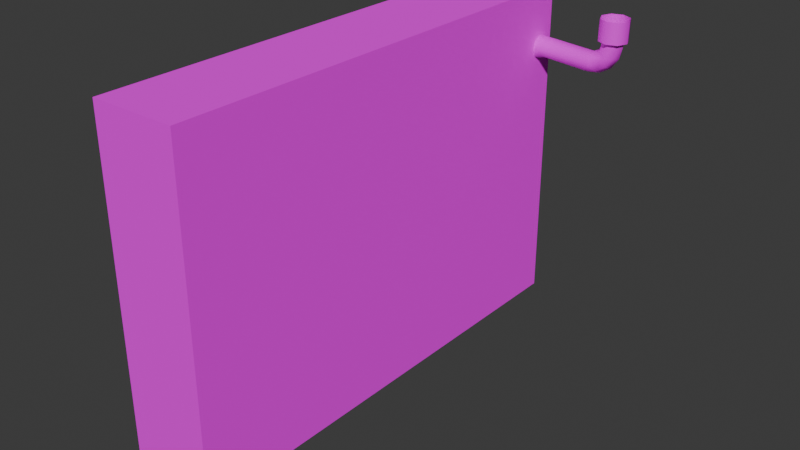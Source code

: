 # Source: 015_pipes_left_1.blend  (saved by Blender 5.1.29; exported with 4.5.12 LTS)
import bpy
from mathutils import Matrix  # noqa: F401  (used for matrix-valued properties, if any)

bpy.ops.wm.read_factory_settings(use_empty=True)
scene = bpy.context.scene
scene.name = 'Scene'

# ---- collections
col_u_015_pipes_left_1 = bpy.data.collections.new('u_015_pipes_left_1'); scene.collection.children.link(col_u_015_pipes_left_1)

# ---- images (referenced by path relative to the original .blend; pixels are not part of the script)
import os
ASSET_DIR = os.environ.get("B2B_ASSET_DIR", "")  # directory of the original .blend (textures are referenced by path, not embedded)
HERE = os.path.dirname(os.path.abspath(__file__))  # packed textures are extracted next to this script under _unpacked/

def load_image(name, relpath, width, height, colorspace="sRGB"):
    """Load a texture the original file referenced (path relative to the .blend, or extracted next to this script)."""
    p = next((c for c in (os.path.join(HERE, relpath), os.path.join(ASSET_DIR, relpath)) if relpath and os.path.exists(c)), "")
    if p:
        img = bpy.data.images.load(p, check_existing=True)
        img.name = name
    else:  # same state as the original file: an image datablock whose file is absent (Cycles renders it pink)
        img = bpy.data.images.new(name, width, height)
        img.source = "FILE"
        img.filepath = "//" + (relpath or name)
    img.colorspace_settings.name = colorspace
    return img
img_invisible_png = load_image('invisible.png', 'invisible.png', 1024, 1024, 'sRGB')
img_steel_png = load_image('steel.png', 'steel.png', 1024, 1024, 'sRGB')
img_wood_png = load_image('wood.png', 'wood.png', 1024, 1024, 'sRGB')
img_bone_png = load_image('bone.png', 'bone.png', 1024, 1024, 'sRGB')

# ---- materials (node trees are filled in below, after node groups)
mat_invisible = bpy.data.materials.new('invisible')
mat_steel = bpy.data.materials.new('steel')
mat_wood = bpy.data.materials.new('wood')
mat_bone = bpy.data.materials.new('bone')

# ---- node groups
ng_cb_material = bpy.data.node_groups.new('cb_material', 'ShaderNodeTree')
_s = ng_cb_material.interface.new_socket(name='Shader', in_out='OUTPUT', socket_type='NodeSocketShader')
ng_cb_material.interface.new_panel('Texture')
_s = ng_cb_material.interface.new_socket(name='Is Fullbright', in_out='INPUT', socket_type='NodeSocketBool')
_s.description = 'Blender preview only. Enable or disable the lightmap in the scene.'
_s = ng_cb_material.interface.new_socket(name='Use Overlay', in_out='INPUT', socket_type='NodeSocketBool')
_s.description = 'Enable or disable the diffuse overlay. Enable for B3D workflows.'
_s = ng_cb_material.interface.new_socket(name='Use Shine', in_out='INPUT', socket_type='NodeSocketBool')
_s.description = 'Enable or disable specular. Enable for B3D workflows.'
_s = ng_cb_material.interface.new_socket(name='Use Specular Mask', in_out='INPUT', socket_type='NodeSocketBool')
_s.description = 'Blender preview only. Enable or disable the specular mask.'
_s = ng_cb_material.interface.new_socket(name='Use Normal', in_out='INPUT', socket_type='NodeSocketBool')
_s.default_value = True
_s.description = 'Blender preview only. Enable or disable normal maps.'
_s = ng_cb_material.interface.new_socket(name='Diffuse Overlay', in_out='INPUT', socket_type='NodeSocketColor')
_s.description = 'Set a color to multiply with the diffuse.'
_s = ng_cb_material.interface.new_socket(name='Light Map', in_out='INPUT', socket_type='NodeSocketColor')
_s.default_value = (1.0, 1.0, 1.0, 1.0)
_s.description = 'Set a lightmap to multiply with the diffuse. Sets the material as lightmap type in Rmesh or B3D exports'
_s = ng_cb_material.interface.new_socket(name='Diffuse Map', in_out='INPUT', socket_type='NodeSocketColor')
_s.default_value = (1.0, 1.0, 1.0, 1.0)
_s.description = 'Set the base image for the surface. If no alpha is set then this marks the material as opaque type in B3D or Rmesh exports'
_s = ng_cb_material.interface.new_socket(name='Diffuse Map Alpha', in_out='INPUT', socket_type='NodeSocketFloat')
_s.default_value = 1.0
_s.min_value = 0.0
_s.max_value = 1.0
_s.description = 'Set the alpha channel for the base surface. Marks the material as transparent type instead of opaque in B3D or Rmesh exports'
_s = ng_cb_material.interface.new_socket(name='Specular Map', in_out='INPUT', socket_type='NodeSocketColor')
_s.description = 'Blender preview only. Color of specular texture and shine value are multiplied to produce the final output'
_s = ng_cb_material.interface.new_socket(name='Normal Map', in_out='INPUT', socket_type='NodeSocketColor')
_s.default_value = (0.5, 0.5, 1.0, 1.0)
_s.description = 'Blender preview only. Rmesh files when loaded by the game will attempt to find a relevant normal by taking the name of the diffuse and adding "bump" at the end'
_s = ng_cb_material.interface.new_socket(name='Normal Strength', in_out='INPUT', socket_type='NodeSocketFloat')
_s.default_value = 1.0
_s.description = 'Blender preview only. Rmesh files when loaded by the game will attempt to find a relevant normal by taking the name of the diffuse and adding "bump" at the end'
_s = ng_cb_material.interface.new_socket(name='Emission Map', in_out='INPUT', socket_type='NodeSocketColor')
_s.description = 'Blender preview only. '
_s = ng_cb_material.interface.new_socket(name='Emission Strength', in_out='INPUT', socket_type='NodeSocketFloat')
_s.description = 'Blender preview only. '
_s = ng_cb_material.interface.new_socket(name='Shine', in_out='INPUT', socket_type='NodeSocketFloat')
_s.min_value = 0.0
_s.max_value = 1.0
_s.description = 'B3D workflow only. Controls object specular. Color of specular mask and shine value are multiplied to produce the final output'
_s = ng_cb_material.interface.new_socket(name='Blend Type', in_out='INPUT', socket_type='NodeSocketInt')
_s.default_value = 1
_s.min_value = 0
_s.max_value = 2
_s.description = 'B3D workflow only. alpha = 0, multiply = 1, add = 2'
_s = ng_cb_material.interface.new_socket(name='Full Bright', in_out='INPUT', socket_type='NodeSocketBool')
_s.description = 'B3D workflow only'
_s = ng_cb_material.interface.new_socket(name='Use Vertex Colors Instead Of Brush Color', in_out='INPUT', socket_type='NodeSocketBool')
_s.description = 'B3D workflow only'
_s = ng_cb_material.interface.new_socket(name='Flat Shaded', in_out='INPUT', socket_type='NodeSocketBool')
_s.description = 'B3D workflow only'
_s = ng_cb_material.interface.new_socket(name='Disable Fog', in_out='INPUT', socket_type='NodeSocketBool')
_s.description = 'B3D workflow only'
_s = ng_cb_material.interface.new_socket(name='Disable Backface Culling', in_out='INPUT', socket_type='NodeSocketBool')
_s.description = 'B3D workflow only'
_s = ng_cb_material.interface.new_socket(name='Use Vertex Color Alpha As Transparency', in_out='INPUT', socket_type='NodeSocketBool')
_s.description = 'B3D workflow only. Enabling this means transparency comes from the alpha color attribute.'
_N = ng_cb_material.nodes; _L = ng_cb_material.links
n0 = _N.new('NodeGroupOutput'); n0.name = 'Group Output'; n0.location = (4900, -200)
n1 = _N.new('NodeGroupInput'); n1.name = 'Group Input'; n1.location = (-4000, -700)
n1.width = 216
n2 = _N.new('NodeGroupOutput'); n2.name = 'Group Output.001'; n2.location = (-2320, -680)
n3 = _N.new('ShaderNodeBsdfPrincipled'); n3.name = 'Principled BSDF'; n3.location = (-2900, -672)
n3.inputs[28].default_value = 1.0
n4 = _N.new('ShaderNodeNormalMap'); n4.name = 'Normal Map'; n4.location = (-3080, -920)
n5 = _N.new('ShaderNodeMix'); n5.name = 'Mix.001'; n5.location = (-3640, -680)
n5.data_type = 'RGBA'
n5.blend_type = 'MULTIPLY'
n6 = _N.new('ShaderNodeMix'); n6.name = 'Mix.002'; n6.location = (-3320, -680)
n6.data_type = 'RGBA'
n6.blend_type = 'MULTIPLY'
n6.inputs[0].default_value = 1.0
n7 = _N.new('ShaderNodeLightPath'); n7.name = 'Light Path'; n7.location = (-2800, -300)
n8 = _N.new('ShaderNodeMixShader'); n8.name = 'Mix Shader.001'; n8.location = (-2480, -680)
n9 = _N.new('ShaderNodeMix'); n9.name = 'Mix.003'; n9.location = (-3140, -680)
n9.data_type = 'RGBA'
n10 = _N.new('ShaderNodeMix'); n10.name = 'Mix.004'; n10.location = (-3480, -680)
n10.data_type = 'RGBA'
n11 = _N.new('ShaderNodeMath'); n11.name = 'Math'; n11.location = (-3440, -1140)
n11.operation = 'MULTIPLY'
n12 = _N.new('ShaderNodeMix'); n12.name = 'Mix'; n12.location = (-3640, -1280)
n13 = _N.new('ShaderNodeMix'); n13.name = 'Mix.005'; n13.location = (-3660, -1040)
n13.inputs[2].default_value = 1.0
n14 = _N.new('ShaderNodeBsdfPrincipled'); n14.name = 'Principled BSDF.001'; n14.location = (-2900, -1240)
n15 = _N.new('ShaderNodeMix'); n15.name = 'Mix.006'; n15.location = (-3260, -920)
n15.data_type = 'RGBA'
n15.blend_type = 'COLOR'
n15.inputs[6].default_value = (0.5029, 0.5029, 1.0, 1.0)
_L.new(n4.outputs[0], n3.inputs[5])
_L.new(n1.outputs[11], n4.inputs[0])
_L.new(n1.outputs[6], n6.inputs[7])
_L.new(n1.outputs[8], n3.inputs[4])
_L.new(n8.outputs[0], n2.inputs[0])
_L.new(n7.outputs[0], n8.inputs[0])
_L.new(n10.outputs[2], n6.inputs[6])
_L.new(n10.outputs[2], n9.inputs[7])
_L.new(n1.outputs[1], n10.inputs[0])
_L.new(n1.outputs[7], n5.inputs[6])
_L.new(n1.outputs[5], n5.inputs[7])
_L.new(n1.outputs[1], n5.inputs[0])
_L.new(n1.outputs[0], n9.inputs[0])
_L.new(n1.outputs[3], n13.inputs[0])
_L.new(n1.outputs[2], n12.inputs[0])
_L.new(n12.outputs[0], n11.inputs[1])
_L.new(n13.outputs[0], n11.inputs[0])
_L.new(n11.outputs[0], n3.inputs[13])
_L.new(n1.outputs[14], n12.inputs[3])
_L.new(n1.outputs[9], n13.inputs[3])
_L.new(n1.outputs[12], n3.inputs[27])
_L.new(n9.outputs[2], n14.inputs[0])
_L.new(n4.outputs[0], n14.inputs[5])
_L.new(n11.outputs[0], n14.inputs[13])
_L.new(n1.outputs[12], n14.inputs[27])
_L.new(n1.outputs[13], n14.inputs[28])
_L.new(n3.outputs[0], n8.inputs[2])
_L.new(n14.outputs[0], n8.inputs[1])
_L.new(n1.outputs[8], n14.inputs[4])
_L.new(n1.outputs[7], n10.inputs[6])
_L.new(n5.outputs[2], n10.inputs[7])
_L.new(n6.outputs[2], n9.inputs[6])
_L.new(n1.outputs[4], n15.inputs[0])
_L.new(n1.outputs[10], n15.inputs[7])
_L.new(n15.outputs[2], n4.inputs[1])
_L.new(n9.outputs[2], n3.inputs[0])
n2.is_active_output = True

# ---- material node trees
mat_invisible.use_nodes = True; mat_invisible.node_tree.nodes.clear()
_N = mat_invisible.node_tree.nodes; _L = mat_invisible.node_tree.links
n0 = _N.new('ShaderNodeOutputMaterial'); n0.name = 'Material Output'; n0.location = (200, 100)
n1 = _N.new('ShaderNodeGroup'); n1.name = 'Group'; n1.location = (-112, 208)
n1.node_tree = ng_cb_material
n1.inputs[0].default_value = False
n1.inputs[1].default_value = True
n1.inputs[2].default_value = True
n1.inputs[3].default_value = False
n1.inputs[4].default_value = False
n1.inputs[5].default_value = (1.0, 1.0, 1.0, 1.0)
n1.inputs[6].default_value = (1.0, 1.0, 1.0, 1.0)
n1.inputs[9].default_value = (0.0, 0.0, 0.0, 1.0)
n1.inputs[10].default_value = (0.5, 0.5, 1.0, 1.0)
n1.inputs[11].default_value = 1.0
n1.inputs[12].default_value = (0.0, 0.0, 0.0, 1.0)
n1.inputs[13].default_value = 0.0
n1.inputs[14].default_value = 0.0
n1.inputs[15].default_value = 1
n1.inputs[16].default_value = False
n1.inputs[17].default_value = False
n1.inputs[18].default_value = False
n1.inputs[19].default_value = False
n1.inputs[20].default_value = False
n1.inputs[21].default_value = False
n2 = _N.new('ShaderNodeTexImage'); n2.name = 'Image Texture'; n2.location = (-482, -1)
n2.image = img_invisible_png
_L.new(n1.outputs[0], n0.inputs[0])
_L.new(n2.outputs[0], n1.inputs[7])
_L.new(n2.outputs[1], n1.inputs[8])
n0.is_active_output = True
mat_steel.use_nodes = True; mat_steel.node_tree.nodes.clear()
_N = mat_steel.node_tree.nodes; _L = mat_steel.node_tree.links
n0 = _N.new('ShaderNodeBsdfPrincipled'); n0.name = 'Principled BSDF'; n0.location = (-200, 100)
n1 = _N.new('ShaderNodeOutputMaterial'); n1.name = 'Material Output'; n1.location = (200, 100)
n2 = _N.new('ShaderNodeTexImage'); n2.name = 'Image Texture'; n2.location = (-578, -31)
n2.image = img_steel_png
_L.new(n0.outputs[0], n1.inputs[0])
_L.new(n2.outputs[0], n0.inputs[0])
n1.is_active_output = True
mat_wood.use_nodes = True; mat_wood.node_tree.nodes.clear()
_N = mat_wood.node_tree.nodes; _L = mat_wood.node_tree.links
n0 = _N.new('ShaderNodeBsdfPrincipled'); n0.name = 'Principled BSDF'; n0.location = (-200, 100)
n1 = _N.new('ShaderNodeOutputMaterial'); n1.name = 'Material Output'; n1.location = (200, 100)
n2 = _N.new('ShaderNodeTexImage'); n2.name = 'Image Texture'; n2.location = (-504, 42)
n2.image = img_wood_png
_L.new(n0.outputs[0], n1.inputs[0])
_L.new(n2.outputs[0], n0.inputs[0])
n1.is_active_output = True
mat_bone.use_nodes = True; mat_bone.node_tree.nodes.clear()
_N = mat_bone.node_tree.nodes; _L = mat_bone.node_tree.links
n0 = _N.new('ShaderNodeBsdfPrincipled'); n0.name = 'Principled BSDF'; n0.location = (-200, 100)
n1 = _N.new('ShaderNodeOutputMaterial'); n1.name = 'Material Output'; n1.location = (200, 100)
n2 = _N.new('ShaderNodeTexImage'); n2.name = 'Image Texture'; n2.location = (-538, 42)
n2.image = img_bone_png
_L.new(n0.outputs[0], n1.inputs[0])
_L.new(n2.outputs[0], n0.inputs[0])
n1.is_active_output = True

# ---- world
world_world = bpy.data.worlds.new('World'); scene.world = world_world
world_world.use_nodes = True; world_world.node_tree.nodes.clear()
_N = world_world.node_tree.nodes; _L = world_world.node_tree.links
n0 = _N.new('ShaderNodeOutputWorld'); n0.name = 'World Output'; n0.location = (200, 100)
n1 = _N.new('ShaderNodeBackground'); n1.name = 'Background'; n1.location = (-200, 100)
n1.inputs[0].default_value = (0.05088, 0.05088, 0.05088, 1.0)
_L.new(n1.outputs[0], n0.inputs[0])
n0.is_active_output = True
world_world.color = (0.05088, 0.05088, 0.05088)
world_world.sun_shadow_jitter_overblur = 0.0

# ---- meshes
me_cube_001 = bpy.data.meshes.new('Cube.001')
me_cube_001.from_pydata([(-1.063, -2.841, 0.02146), (-1.063, -2.841, 2.343), (-1.063, 0.4541, 0.02146), (-1.063, 0.4541, 2.343), (-0.4645, -2.841, 0.02146), (-0.4645, -2.841, 2.343), (-0.4645, 0.4541, 0.02146), (-0.4645, 0.4541, 2.343), (0.09492, 0.4044, 2.092), (0.04171, 0.3826, 2.093), (0.01918, 0.3293, 2.094), (0.04171, 0.2762, 2.093), (0.09478, 0.2546, 2.092), (0.1476, 0.276, 2.091), (0.1683, 0.3295, 2.091), (0.1477, 0.3829, 2.091), (0.09334, 0.4322, 2.093), (0.02072, 0.4021, 2.094), (-0.009354, 0.3295, 2.095), (0.02072, 0.2568, 2.094), (0.09334, 0.2267, 2.093), (0.166, 0.2568, 2.091), (0.196, 0.3295, 2.091), (0.166, 0.4021, 2.091), (0.09636, 0.4322, 2.243), (0.02374, 0.4021, 2.244), (-0.006337, 0.3295, 2.245), (0.02374, 0.2568, 2.244), (0.09636, 0.2267, 2.243), (0.169, 0.2568, 2.241), (0.1991, 0.3295, 2.24), (0.169, 0.4021, 2.241), (-0.8049, 0.4045, 0.3627), (-0.7519, 0.3825, 0.3651), (-0.73, 0.3295, 0.3661), (-0.7519, 0.2764, 0.3651), (-0.8049, 0.2545, 0.3627), (-0.8579, 0.2764, 0.3603), (-0.8798, 0.3295, 0.3593), (-0.8579, 0.3825, 0.3603), (-0.8049, 0.4322, 0.3627), (-0.7323, 0.4021, 0.366), (-0.7023, 0.3295, 0.3673), (-0.7323, 0.2568, 0.366), (-0.8049, 0.2267, 0.3627), (-0.8774, 0.2568, 0.3594), (-0.9075, 0.3295, 0.3581), (-0.8774, 0.4021, 0.3594), (-0.7981, 0.4322, 0.2129), (-0.7255, 0.4021, 0.2161), (-0.6955, 0.3295, 0.2175), (-0.7255, 0.2568, 0.2161), (-0.7981, 0.2267, 0.2129), (-0.8707, 0.2568, 0.2096), (-0.9007, 0.3295, 0.2082), (-0.8707, 0.4021, 0.2096), (0.1673, 0.3295, 2.06), (0.06584, 0.4049, 1.982), (0.1276, 0.3825, 1.988), (0.1476, 0.3295, 1.979), (0.1276, 0.2764, 1.988), (0.06514, 0.2543, 1.98), (0.03112, 0.2764, 2.032), (0.01114, 0.3295, 2.041), (0.03112, 0.3825, 2.032), (0.07902, 0.3825, 1.922), (0.09374, 0.3295, 1.905), (0.07902, 0.2764, 1.922), (0.007912, 0.2764, 2.0), (-0.006815, 0.3295, 2.017), (0.007912, 0.3825, 2.0), (-0.02383, 0.4046, 1.925), (0.008075, 0.3825, 1.88), (0.01513, 0.3295, 1.859), (0.008075, 0.2764, 1.88), (-0.02605, 0.2543, 1.925), (-0.03537, 0.2769, 1.978), (-0.04078, 0.3294, 1.998), (-0.03577, 0.3821, 1.978), (-0.06816, 0.3825, 1.87), (-0.0677, 0.3295, 1.848), (-0.06816, 0.2764, 1.87), (-0.4236, 0.4045, 1.95), (-0.4168, 0.3824, 1.897), (-0.4139, 0.3295, 1.875), (-0.4167, 0.2765, 1.897), (-0.4235, 0.2544, 1.95), (-0.4304, 0.2766, 2.003), (-0.4332, 0.3295, 2.025), (-0.4304, 0.3823, 2.003), (-0.5082, 0.4044, 1.922), (-0.4859, 0.3825, 1.873), (-0.4766, 0.3295, 1.853), (-0.4859, 0.2764, 1.873), (-0.5082, 0.2545, 1.922), (-0.5305, 0.2764, 1.97), (-0.5398, 0.3295, 1.99), (-0.5305, 0.3825, 1.97), (-0.5875, 0.4045, 1.873), (-0.5503, 0.3825, 1.834), (-0.5347, 0.3295, 1.819), (-0.5501, 0.2765, 1.834), (-0.5875, 0.2544, 1.873), (-0.6224, 0.2764, 1.914), (-0.6219, 0.3295, 1.941), (-0.6224, 0.3825, 1.914), (-0.6565, 0.3295, 1.907), (-0.744, 0.3825, 1.571), (-0.7251, 0.3294, 1.56), (-0.744, 0.2764, 1.571), (-0.8368, 0.2765, 1.624), (-0.8554, 0.3295, 1.636), (-0.8368, 0.3825, 1.624), (-0.8035, 0.4044, 1.576), (-0.8035, 0.2545, 1.576), (-0.7768, 0.3825, 1.489), (-0.7559, 0.3295, 1.482), (-0.7768, 0.2764, 1.489), (-0.8777, 0.2764, 1.522), (-0.8986, 0.3295, 1.529), (-0.8777, 0.3825, 1.522), (-0.8513, 0.4045, 1.412), (-0.7982, 0.3825, 1.406), (-0.7764, 0.3295, 1.404), (-0.7982, 0.2765, 1.406), (-0.8513, 0.2544, 1.412), (-0.9043, 0.2765, 1.418), (-0.926, 0.3295, 1.42), (-0.9043, 0.3824, 1.418), (-0.8647, -1.069, 1.358), (-0.8459, -1.069, 1.39), (-0.8084, -1.069, 1.39), (-0.7897, -1.069, 1.358), (-0.8084, -1.069, 1.325), (-0.8459, -1.069, 1.325), (-0.8777, -1.069, 1.358), (-0.8524, -1.069, 1.402), (-0.8019, -1.069, 1.402), (-0.7767, -1.069, 1.358), (-0.8019, -1.069, 1.314), (-0.8524, -1.069, 1.314), (-0.8777, -1.041, 1.358), (-0.8524, -1.041, 1.402), (-0.8019, -1.041, 1.402), (-0.7767, -1.041, 1.358), (-0.8019, -1.041, 1.314), (-0.8524, -1.041, 1.314), (-0.8692, -1.031, 1.358), (-0.8482, -1.031, 1.394), (-0.8062, -1.031, 1.394), (-0.7851, -1.031, 1.358), (-0.8062, -1.031, 1.321), (-0.8482, -1.031, 1.321), (-0.8692, -0.9944, 1.358), (-0.8482, -0.9944, 1.394), (-0.8062, -0.9944, 1.394), (-0.7851, -0.9944, 1.358), (-0.8062, -0.9944, 1.321), (-0.8482, -0.9944, 1.321), (-0.8777, -0.9846, 1.358), (-0.8524, -0.9846, 1.402), (-0.8019, -0.9846, 1.402), (-0.7767, -0.9846, 1.358), (-0.8019, -0.9846, 1.314), (-0.8524, -0.9846, 1.314), (-0.8777, -0.9245, 1.358), (-0.8524, -0.9245, 1.402), (-0.8019, -0.9245, 1.402), (-0.7767, -0.9245, 1.358), (-0.8019, -0.9245, 1.314), (-0.8524, -0.9245, 1.314), (-0.9301, -1.976, 1.024), (-0.9301, -1.943, 1.005), (-0.9301, -1.944, 0.9671), (-0.9301, -1.977, 0.9489), (-0.9301, -2.009, 0.9683), (-0.9301, -2.008, 1.006), (-0.9301, -1.975, 1.037), (-0.9301, -1.932, 1.011), (-0.9301, -1.933, 0.9603), (-0.9301, -1.977, 0.936), (-0.9301, -2.02, 0.962), (-0.9301, -2.02, 1.013), (-0.9582, -1.975, 1.037), (-0.9582, -1.932, 1.011), (-0.9582, -1.933, 0.9603), (-0.9582, -1.977, 0.936), (-0.9582, -2.02, 0.962), (-0.9582, -2.02, 1.013), (-0.968, -1.975, 1.028), (-0.968, -1.939, 1.007), (-0.968, -1.94, 0.9647), (-0.968, -1.977, 0.9444), (-0.968, -2.013, 0.9661), (-0.968, -2.012, 1.008), (-1.005, -1.975, 1.028), (-1.005, -1.939, 1.007), (-1.005, -1.94, 0.9647), (-1.005, -1.977, 0.9444), (-1.005, -2.013, 0.9661), (-1.005, -2.012, 1.008), (-1.014, -1.975, 1.037), (-1.014, -1.932, 1.011), (-1.014, -1.933, 0.9603), (-1.014, -1.977, 0.936), (-1.014, -2.02, 0.962), (-1.014, -2.02, 1.013), (-1.062, -1.975, 1.037), (-1.062, -1.932, 1.011), (-1.062, -1.933, 0.9603), (-1.062, -1.977, 0.936), (-1.062, -2.02, 0.962), (-1.062, -2.02, 1.013), (-0.8647, -1.901, 1.358), (-0.8459, -1.895, 1.326), (-0.8084, -1.895, 1.326), (-0.7897, -1.901, 1.358), (-0.8084, -1.908, 1.39), (-0.8459, -1.908, 1.39), (-0.8647, -1.954, 1.336), (-0.8459, -1.931, 1.313), (-0.8084, -1.931, 1.313), (-0.7897, -1.954, 1.336), (-0.8084, -1.977, 1.359), (-0.8459, -1.977, 1.359), (-0.8647, -1.976, 1.283), (-0.8459, -1.944, 1.277), (-0.8084, -1.944, 1.277), (-0.7897, -1.976, 1.283), (-0.8084, -2.008, 1.289), (-0.8459, -2.008, 1.289), (-0.864, -1.976, 1.069), (-0.8449, -1.943, 1.065), (-0.8082, -1.944, 1.058), (-0.7904, -1.977, 1.054), (-0.8094, -2.009, 1.058), (-0.8462, -2.008, 1.065), (-0.8757, -1.976, 1.035), (-0.862, -1.943, 1.021), (-0.8354, -1.944, 0.9947), (-0.8226, -1.977, 0.9819), (-0.8363, -2.009, 0.9956), (-0.8628, -2.008, 1.022), (-0.9095, -1.976, 1.023), (-0.9057, -1.943, 1.004), (-0.8984, -1.944, 0.9674), (-0.8949, -1.977, 0.9497), (-0.8986, -2.009, 0.9687), (-0.906, -2.008, 1.005), (-0.7, -2.802, 1.762), (-0.6689, -2.78, 1.805), (-0.6561, -2.727, 1.823), (-0.6689, -2.674, 1.805), (-0.7, -2.652, 1.762), (-0.7311, -2.674, 1.719), (-0.744, -2.727, 1.701), (-0.7311, -2.78, 1.719), (-0.7, -2.829, 1.762), (-0.6575, -2.799, 1.821), (-0.6398, -2.727, 1.845), (-0.6575, -2.654, 1.821), (-0.7, -2.624, 1.762), (-0.7426, -2.654, 1.703), (-0.7603, -2.727, 1.679), (-0.7426, -2.799, 1.703), (-0.8419, -2.829, 1.867), (-0.7993, -2.799, 1.926), (-0.7817, -2.727, 1.95), (-0.7993, -2.654, 1.926), (-0.8419, -2.624, 1.867), (-0.8845, -2.654, 1.808), (-0.9022, -2.727, 1.784), (-0.8845, -2.799, 1.808), (-0.8084, -0.8952, 0.5423), (-0.8382, -0.9442, 0.5405), (-0.8939, -0.9578, 0.5373), (-0.9428, -0.9279, 0.5344), (-0.9564, -0.8721, 0.5336), (-0.9266, -0.8231, 0.5353), (-0.8709, -0.8095, 0.5386), (-0.8219, -0.8394, 0.5415), (-0.7811, -0.8994, 0.5439), (-0.8219, -0.9666, 0.5415), (-0.8981, -0.9852, 0.537), (-0.9652, -0.9443, 0.533), (-0.9837, -0.8679, 0.5319), (-0.9429, -0.8007, 0.5344), (-0.8666, -0.7822, 0.5389), (-0.7996, -0.823, 0.5428), (-0.7722, -0.8994, 0.3058), (-0.813, -0.9666, 0.3034), (-0.8893, -0.9852, 0.2989), (-0.9563, -0.9443, 0.295), (-0.9748, -0.8679, 0.2939), (-0.934, -0.8007, 0.2963), (-0.8578, -0.7822, 0.3008), (-0.7907, -0.823, 0.3048), (-0.6553, -2.8, 1.73), (-0.6902, -2.779, 1.689), (-0.7118, -2.727, 1.678), (-0.7076, -2.675, 1.702), (-0.68, -2.653, 1.747), (-0.6451, -2.675, 1.788), (-0.6234, -2.727, 1.799), (-0.6277, -2.779, 1.775), (-0.5354, -2.731, 1.641), (-0.58, -2.716, 1.608), (-0.6242, -2.68, 1.613), (-0.6423, -2.643, 1.654), (-0.6236, -2.628, 1.706), (-0.579, -2.643, 1.739), (-0.5347, -2.679, 1.734), (-0.5167, -2.715, 1.693), (-0.4885, -2.577, 1.604), (-0.5378, -2.575, 1.575), (-0.5931, -2.568, 1.588), (-0.6219, -2.56, 1.637), (-0.6075, -2.557, 1.693), (-0.5583, -2.559, 1.722), (-0.503, -2.566, 1.708), (-0.4741, -2.574, 1.659), (-0.5852, -1.031, 1.639), (-0.6341, -1.042, 1.611), (-0.6891, -1.048, 1.627), (-0.7179, -1.045, 1.677), (-0.7036, -1.034, 1.731), (-0.6547, -1.023, 1.759), (-0.5997, -1.017, 1.743), (-0.5709, -1.02, 1.694), (-0.6083, -0.9336, 1.606), (-0.6502, -0.9691, 1.589), (-0.7037, -0.9801, 1.607), (-0.7374, -0.9601, 1.649), (-0.7316, -0.9208, 1.691), (-0.6897, -0.8852, 1.707), (-0.6363, -0.8743, 1.689), (-0.6026, -0.8943, 1.648), (-0.6531, -0.8944, 1.519), (-0.6838, -0.9427, 1.524), (-0.7348, -0.9564, 1.546), (-0.7763, -0.9275, 1.574), (-0.784, -0.8729, 1.589), (-0.7534, -0.8246, 1.585), (-0.7023, -0.8109, 1.562), (-0.6608, -0.8398, 1.535), (-0.8325, -0.8952, 1.148), (-0.8601, -0.9442, 1.16), (-0.9118, -0.9578, 1.181), (-0.9572, -0.9279, 1.199), (-0.9698, -0.8721, 1.204), (-0.9421, -0.8231, 1.193), (-0.8904, -0.8095, 1.172), (-0.845, -0.8394, 1.153), (-0.8405, -0.8952, 1.126), (-0.8698, -0.9442, 1.132), (-0.9245, -0.9578, 1.142), (-0.9726, -0.9279, 1.152), (-0.9859, -0.8721, 1.155), (-0.9566, -0.8231, 1.149), (-0.9019, -0.8095, 1.138), (-0.8538, -0.8394, 1.128), (-0.8417, -0.8952, 1.102), (-0.8715, -0.9442, 1.102), (-0.9273, -0.9578, 1.102), (-0.9763, -0.9279, 1.102), (-0.9899, -0.8721, 1.102), (-0.96, -0.8231, 1.102), (-0.9042, -0.8095, 1.102), (-0.8552, -0.8394, 1.102)], [], [(0, 1, 3, 2), (2, 3, 7, 6), (6, 7, 5, 4), (4, 5, 1, 0), (2, 6, 4, 0), (7, 3, 1, 5), (14, 13, 56), (60, 61, 67), (57, 70, 64), (75, 81, 74), (104, 105, 106), (101, 102, 109), (105, 98, 112), (98, 107, 113), (102, 110, 114), (109, 114, 117), (113, 120, 112), (17, 9, 10, 18), (18, 10, 11, 19), (20, 19, 11, 12), (20, 12, 13, 21), (21, 13, 14, 22), (22, 14, 15, 23), (16, 23, 15, 8), (24, 16, 17, 25), (26, 25, 17, 18), (26, 18, 19, 27), (28, 27, 19, 20), (29, 28, 20, 21), (30, 29, 21, 22), (30, 22, 23, 31), (31, 23, 16, 24), (41, 40, 32, 33), (41, 33, 34, 42), (42, 34, 35, 43), (44, 43, 35, 36), (44, 36, 37, 45), (46, 45, 37, 38), (47, 46, 38, 39), (40, 47, 39, 32), (48, 40, 41, 49), (49, 41, 42, 50), (51, 50, 42, 43), (51, 43, 44, 52), (52, 44, 45, 53), (54, 53, 45, 46), (54, 46, 47, 55), (48, 55, 47, 40), (57, 8, 15, 58), (14, 56, 15), (58, 15, 56, 59), (60, 59, 56, 13), (61, 60, 13, 12), (62, 61, 12, 11), (63, 62, 11, 10), (63, 10, 9, 64), (64, 9, 8, 57), (66, 65, 58, 59), (58, 65, 57), (66, 59, 60, 67), (69, 68, 62, 63), (17, 16, 8, 9), (62, 68, 61), (69, 63, 64, 70), (72, 71, 57, 65), (73, 72, 65, 66), (73, 66, 67, 74), (74, 67, 61, 75), (76, 75, 61, 68), (77, 76, 68, 69), (77, 69, 70, 78), (71, 78, 70, 57), (80, 79, 72, 73), (71, 72, 79), (80, 73, 74, 81), (83, 82, 71, 79), (84, 83, 79, 80), (84, 80, 81, 85), (85, 81, 75, 86), (86, 75, 76, 87), (87, 76, 77, 88), (89, 88, 77, 78), (82, 89, 78, 71), (90, 82, 83, 91), (91, 83, 84, 92), (93, 92, 84, 85), (94, 93, 85, 86), (95, 94, 86, 87), (96, 95, 87, 88), (96, 88, 89, 97), (97, 89, 82, 90), (99, 98, 90, 91), (100, 99, 91, 92), (100, 92, 93, 101), (101, 93, 94, 102), (102, 94, 95, 103), (103, 95, 96, 104), (105, 104, 96, 97), (98, 105, 97, 90), (108, 107, 99, 100), (104, 106, 103), (98, 99, 107), (109, 108, 100, 101), (110, 103, 106, 111), (103, 110, 102), (112, 111, 106, 105), (115, 107, 108, 116), (102, 114, 109), (98, 113, 112), (107, 115, 113), (117, 116, 108, 109), (119, 118, 110, 111), (114, 110, 118), (119, 111, 112, 120), (122, 121, 113, 115), (123, 122, 115, 116), (123, 116, 117, 124), (124, 117, 114, 125), (125, 114, 118, 126), (126, 118, 119, 127), (128, 127, 119, 120), (121, 128, 120, 113), (32, 121, 122, 33), (33, 122, 123, 34), (35, 34, 123, 124), (36, 35, 124, 125), (37, 36, 125, 126), (38, 37, 126, 127), (38, 127, 128, 39), (39, 128, 121, 32), (129, 130, 136, 135), (130, 131, 137, 136), (131, 132, 138, 137), (132, 133, 139, 138), (133, 134, 140, 139), (134, 129, 135, 140), (135, 136, 142, 141), (136, 137, 143, 142), (137, 138, 144, 143), (138, 139, 145, 144), (139, 140, 146, 145), (140, 135, 141, 146), (141, 142, 148, 147), (142, 143, 149, 148), (143, 144, 150, 149), (144, 145, 151, 150), (145, 146, 152, 151), (146, 141, 147, 152), (147, 148, 154, 153), (148, 149, 155, 154), (149, 150, 156, 155), (150, 151, 157, 156), (151, 152, 158, 157), (152, 147, 153, 158), (153, 154, 160, 159), (154, 155, 161, 160), (155, 156, 162, 161), (156, 157, 163, 162), (157, 158, 164, 163), (158, 153, 159, 164), (159, 160, 166, 165), (160, 161, 167, 166), (161, 162, 168, 167), (162, 163, 169, 168), (163, 164, 170, 169), (164, 159, 165, 170), (171, 172, 178, 177), (172, 173, 179, 178), (173, 174, 180, 179), (174, 175, 181, 180), (175, 176, 182, 181), (176, 171, 177, 182), (177, 178, 184, 183), (178, 179, 185, 184), (179, 180, 186, 185), (180, 181, 187, 186), (181, 182, 188, 187), (182, 177, 183, 188), (183, 184, 190, 189), (184, 185, 191, 190), (185, 186, 192, 191), (186, 187, 193, 192), (187, 188, 194, 193), (188, 183, 189, 194), (189, 190, 196, 195), (190, 191, 197, 196), (191, 192, 198, 197), (192, 193, 199, 198), (193, 194, 200, 199), (194, 189, 195, 200), (195, 196, 202, 201), (196, 197, 203, 202), (197, 198, 204, 203), (198, 199, 205, 204), (199, 200, 206, 205), (200, 195, 201, 206), (201, 202, 208, 207), (202, 203, 209, 208), (203, 204, 210, 209), (204, 205, 211, 210), (205, 206, 212, 211), (206, 201, 207, 212), (129, 134, 214, 213), (134, 133, 215, 214), (133, 132, 216, 215), (132, 131, 217, 216), (131, 130, 218, 217), (130, 129, 213, 218), (213, 214, 220, 219), (214, 215, 221, 220), (215, 216, 222, 221), (216, 217, 223, 222), (217, 218, 224, 223), (218, 213, 219, 224), (219, 220, 226, 225), (220, 221, 227, 226), (221, 222, 228, 227), (222, 223, 229, 228), (223, 224, 230, 229), (224, 219, 225, 230), (225, 226, 232, 231), (226, 227, 233, 232), (227, 228, 234, 233), (228, 229, 235, 234), (229, 230, 236, 235), (230, 225, 231, 236), (231, 232, 238, 237), (232, 233, 239, 238), (233, 234, 240, 239), (234, 235, 241, 240), (235, 236, 242, 241), (236, 231, 237, 242), (237, 238, 244, 243), (238, 239, 245, 244), (239, 240, 246, 245), (240, 241, 247, 246), (241, 242, 248, 247), (242, 237, 243, 248), (243, 244, 172, 171), (244, 245, 173, 172), (245, 246, 174, 173), (246, 247, 175, 174), (247, 248, 176, 175), (248, 243, 171, 176), (249, 250, 258, 257), (250, 251, 259, 258), (251, 252, 260, 259), (252, 253, 261, 260), (253, 254, 262, 261), (254, 255, 263, 262), (255, 256, 264, 263), (256, 249, 257, 264), (257, 258, 266, 265), (258, 259, 267, 266), (259, 260, 268, 267), (260, 261, 269, 268), (261, 262, 270, 269), (262, 263, 271, 270), (263, 264, 272, 271), (264, 257, 265, 272), (273, 274, 282, 281), (274, 275, 283, 282), (275, 276, 284, 283), (276, 277, 285, 284), (277, 278, 286, 285), (278, 279, 287, 286), (279, 280, 288, 287), (280, 273, 281, 288), (281, 282, 290, 289), (282, 283, 291, 290), (283, 284, 292, 291), (284, 285, 293, 292), (285, 286, 294, 293), (286, 287, 295, 294), (287, 288, 296, 295), (288, 281, 289, 296), (249, 256, 298, 297), (256, 255, 299, 298), (255, 254, 300, 299), (254, 253, 301, 300), (253, 252, 302, 301), (252, 251, 303, 302), (251, 250, 304, 303), (250, 249, 297, 304), (297, 298, 306, 305), (298, 299, 307, 306), (299, 300, 308, 307), (300, 301, 309, 308), (301, 302, 310, 309), (302, 303, 311, 310), (303, 304, 312, 311), (304, 297, 305, 312), (305, 306, 314, 313), (306, 307, 315, 314), (307, 308, 316, 315), (308, 309, 317, 316), (309, 310, 318, 317), (310, 311, 319, 318), (311, 312, 320, 319), (312, 305, 313, 320), (313, 314, 322, 321), (314, 315, 323, 322), (315, 316, 324, 323), (316, 317, 325, 324), (317, 318, 326, 325), (318, 319, 327, 326), (319, 320, 328, 327), (320, 313, 321, 328), (321, 322, 330, 329), (322, 323, 331, 330), (323, 324, 332, 331), (324, 325, 333, 332), (325, 326, 334, 333), (326, 327, 335, 334), (327, 328, 336, 335), (328, 321, 329, 336), (329, 330, 338, 337), (330, 331, 339, 338), (331, 332, 340, 339), (332, 333, 341, 340), (333, 334, 342, 341), (334, 335, 343, 342), (335, 336, 344, 343), (336, 329, 337, 344), (337, 338, 346, 345), (338, 339, 347, 346), (339, 340, 348, 347), (340, 341, 349, 348), (341, 342, 350, 349), (342, 343, 351, 350), (343, 344, 352, 351), (344, 337, 345, 352), (345, 346, 354, 353), (346, 347, 355, 354), (347, 348, 356, 355), (348, 349, 357, 356), (349, 350, 358, 357), (350, 351, 359, 358), (351, 352, 360, 359), (352, 345, 353, 360), (353, 354, 362, 361), (354, 355, 363, 362), (355, 356, 364, 363), (356, 357, 365, 364), (357, 358, 366, 365), (358, 359, 367, 366), (359, 360, 368, 367), (360, 353, 361, 368), (361, 362, 274, 273), (362, 363, 275, 274), (363, 364, 276, 275), (364, 365, 277, 276), (365, 366, 278, 277), (366, 367, 279, 278), (367, 368, 280, 279), (368, 361, 273, 280)])
me_cube_001.polygons.foreach_set('use_smooth', [0, 0, 0, 0, 0, 0, 1, 1, 1, 1, 1, 1, 1, 1, 1, 1, 1, 1, 1, 1, 1, 1, 1, 1, 1, 1, 1, 1, 1, 1, 1, 1, 1, 1, 1, 1, 1, 1, 1, 1, 1, 1, 1, 1, 1, 1, 1, 1, 1, 1, 1, 1, 1, 1, 1, 1, 1, 1, 1, 1, 1, 1, 1, 1, 1, 1, 1, 1, 1, 1, 1, 1, 1, 1, 1, 1, 1, 1, 1, 1, 1, 1, 1, 1, 1, 1, 1, 1, 1, 1, 1, 1, 1, 1, 1, 1, 1, 1, 1, 1, 1, 1, 1, 1, 1, 1, 1, 1, 1, 1, 1, 1, 1, 1, 1, 1, 1, 1, 1, 1, 1, 1, 1, 1, 1, 1, 1, 1, 1, 1, 1, 1, 1, 1, 1, 1, 1, 1, 1, 1, 1, 1, 1, 1, 1, 1, 1, 1, 1, 1, 1, 1, 1, 1, 1, 1, 1, 1, 1, 1, 1, 1, 1, 1, 1, 1, 1, 1, 1, 1, 1, 1, 1, 1, 1, 1, 1, 1, 1, 1, 1, 1, 1, 1, 1, 1, 1, 1, 1, 1, 1, 1, 1, 1, 1, 1, 1, 1, 1, 1, 1, 1, 1, 1, 1, 1, 1, 1, 1, 1, 1, 1, 1, 1, 1, 1, 1, 1, 1, 1, 1, 1, 1, 1, 1, 1, 1, 1, 1, 1, 1, 1, 1, 1, 1, 1, 1, 1, 1, 1, 1, 1, 1, 1, 1, 1, 1, 1, 1, 1, 1, 1, 1, 1, 1, 1, 1, 1, 1, 1, 1, 1, 1, 1, 1, 1, 1, 1, 1, 1, 1, 1, 1, 1, 1, 1, 1, 1, 1, 1, 1, 1, 1, 1, 1, 1, 1, 1, 1, 1, 1, 1, 1, 1, 1, 1, 1, 1, 1, 1, 1, 1, 1, 1, 1, 1, 1, 1, 1, 1, 1, 1, 1, 1, 1, 1, 1, 1, 1, 1, 1, 1, 1, 1, 1, 1, 1, 1, 1, 1, 1, 1, 1, 1, 1, 1, 1, 1, 1, 1, 1, 1, 1, 1, 1, 1, 1, 1, 1, 1, 1, 1, 1, 1, 1, 1])
me_cube_001.polygons.foreach_set('material_index', [0, 0, 0, 0, 0, 0, 1, 2, 2, 2, 2, 2, 2, 2, 2, 2, 2, 1, 1, 1, 1, 1, 1, 1, 1, 1, 1, 1, 1, 1, 1, 1, 1, 1, 1, 1, 1, 1, 1, 1, 1, 1, 1, 1, 1, 1, 1, 1, 2, 1, 2, 2, 2, 2, 2, 2, 2, 2, 2, 2, 2, 1, 2, 2, 2, 2, 2, 2, 2, 2, 2, 2, 2, 2, 2, 2, 2, 2, 2, 2, 2, 2, 2, 2, 2, 2, 2, 2, 2, 2, 2, 2, 2, 2, 2, 2, 2, 2, 2, 2, 2, 2, 2, 2, 2, 2, 2, 2, 2, 2, 2, 2, 2, 2, 2, 2, 2, 2, 2, 2, 2, 2, 2, 2, 2, 2, 2, 2, 2, 2, 1, 1, 1, 1, 1, 1, 1, 1, 1, 1, 1, 1, 1, 1, 1, 1, 1, 1, 1, 1, 1, 1, 1, 1, 1, 1, 1, 1, 1, 1, 1, 1, 1, 1, 1, 1, 1, 1, 1, 1, 1, 1, 1, 1, 1, 1, 1, 1, 1, 1, 1, 1, 1, 1, 1, 1, 1, 1, 1, 1, 1, 1, 1, 1, 1, 1, 1, 1, 1, 1, 1, 1, 3, 3, 3, 3, 3, 3, 3, 3, 3, 3, 3, 3, 3, 3, 3, 3, 3, 3, 3, 3, 3, 3, 3, 3, 3, 3, 3, 3, 3, 3, 3, 3, 3, 3, 3, 3, 3, 3, 3, 3, 3, 3, 1, 1, 1, 1, 1, 1, 1, 1, 1, 1, 1, 1, 1, 1, 1, 1, 1, 1, 1, 1, 1, 1, 1, 1, 1, 1, 1, 1, 1, 1, 1, 1, 1, 1, 1, 1, 1, 1, 1, 1, 1, 1, 1, 1, 1, 1, 1, 1, 1, 1, 1, 1, 1, 1, 1, 1, 1, 1, 1, 1, 1, 1, 1, 1, 1, 1, 1, 1, 1, 1, 1, 1, 1, 1, 1, 1, 1, 1, 1, 1, 1, 1, 1, 1, 1, 1, 1, 1, 1, 1, 1, 1, 1, 1, 1, 1, 1, 1, 1, 1, 1, 1, 1, 1, 1, 1, 1, 1, 1, 1, 1, 1])
_k = set([(8, 9), (8, 15), (9, 10), (10, 11), (11, 12), (12, 13), (13, 14), (14, 15), (16, 17), (16, 23), (17, 18), (18, 19), (19, 20), (20, 21), (21, 22), (22, 23), (32, 33), (32, 39), (33, 34), (34, 35), (35, 36), (36, 37), (37, 38), (38, 39), (40, 41), (40, 47), (41, 42), (42, 43), (43, 44), (44, 45), (45, 46), (46, 47), (129, 130), (129, 134), (130, 131), (131, 132), (132, 133), (133, 134), (135, 136), (135, 140), (136, 137), (137, 138), (138, 139), (139, 140), (141, 142), (141, 146), (142, 143), (143, 144), (144, 145), (145, 146), (147, 148), (147, 152), (148, 149), (149, 150), (150, 151), (151, 152), (153, 154), (153, 158), (154, 155), (155, 156), (156, 157), (157, 158), (159, 160), (159, 164), (160, 161), (161, 162), (162, 163), (163, 164), (171, 172), (171, 176), (172, 173), (173, 174), (174, 175), (175, 176), (177, 178), (177, 182), (178, 179), (179, 180), (180, 181), (181, 182), (183, 184), (183, 188), (184, 185), (185, 186), (186, 187), (187, 188), (189, 190), (189, 194), (190, 191), (191, 192), (192, 193), (193, 194), (195, 196), (195, 200), (196, 197), (197, 198), (198, 199), (199, 200), (201, 202), (201, 206), (202, 203), (203, 204), (204, 205), (205, 206), (249, 250), (249, 256), (250, 251), (251, 252), (252, 253), (253, 254), (254, 255), (255, 256), (257, 258), (257, 264), (258, 259), (259, 260), (260, 261), (261, 262), (262, 263), (263, 264), (273, 274), (273, 280), (274, 275), (275, 276), (276, 277), (277, 278), (278, 279), (279, 280), (281, 282), (281, 288), (282, 283), (283, 284), (284, 285), (285, 286), (286, 287), (287, 288)])
me_cube_001.attributes.new('sharp_edge', 'BOOLEAN', 'EDGE').data.foreach_set('value', [ (min(e.vertices), max(e.vertices)) in _k for e in me_cube_001.edges])
_uv = me_cube_001.uv_layers.new(name='UVMap')
_uv.uv.foreach_set('vector', [0.375, 0.0, 0.625, 0.0, 0.625, 0.25, 0.375, 0.25, 0.375, 0.25, 0.625, 0.25, 0.625, 0.5, 0.375, 0.5, 0.375, 0.5, 0.625, 0.5, 0.625, 0.75, 0.375, 0.75, 0.375, 0.75, 0.625, 0.75, 0.625, 1.0, 0.375, 1.0, 0.125, 0.5, 0.375, 0.5, 0.375, 0.75, 0.125, 0.75, 0.625, 0.5, 0.875, 0.5, 0.875, 0.75, 0.625, 0.75, 0.1337, 2.68, 0.01939, 2.664, 0.1353, 2.625, 0.06048, 2.487, -0.01057, 2.414, 0.07299, 2.377, 0.2971, 2.427, 0.3932, 2.37, 0.4118, 2.445, -0.003684, 2.251, 0.07517, 2.179, 0.07852, 2.276, 0.5862, 1.34, 0.4979, 1.308, 0.591, 1.264, 0.06048, 1.305, -0.04634, 1.294, 0.08461, 0.6831, 0.4979, 1.308, 0.3988, 1.307, 0.5052, 0.7042, 0.3988, 1.307, 0.303, 0.6891, 0.4073, 0.6522, -0.04634, 1.294, -0.118, 0.6863, -0.01733, 0.6399, 0.08461, 0.6831, -0.01733, 0.6399, 0.09002, 0.5131, 0.4073, 0.6522, 0.5086, 0.5251, 0.5052, 0.7042, 0.5056, 2.62, 0.4711, 2.57, 0.5696, 2.484, 0.6305, 2.515, -0.347, 2.481, -0.2851, 2.456, -0.1945, 2.547, -0.2323, 2.593, -0.1131, 2.664, -0.2323, 2.593, -0.1945, 2.547, -0.08981, 2.619, -0.1131, 2.664, -0.08981, 2.619, 0.01939, 2.664, 0.008786, 2.71, 0.008786, 2.71, 0.01939, 2.664, 0.1337, 2.68, 0.1326, 2.723, 0.1326, 2.723, 0.1337, 2.68, 0.248, 2.671, 0.2555, 2.716, 0.3798, 2.681, 0.2555, 2.716, 0.248, 2.671, 0.36, 2.634, 0.4679, 2.963, 0.3798, 2.681, 0.5056, 2.62, 0.6383, 2.893, 0.8027, 2.804, 0.6383, 2.893, 0.5056, 2.62, 0.6305, 2.515, -0.535, 2.749, -0.347, 2.481, -0.2323, 2.593, -0.3822, 2.847, -0.2235, 2.926, -0.3822, 2.847, -0.2323, 2.593, -0.1131, 2.664, -0.05497, 2.975, -0.2235, 2.926, -0.1131, 2.664, 0.008786, 2.71, 0.1131, 3.0, -0.05497, 2.975, 0.008786, 2.71, 0.1326, 2.723, 0.1131, 3.0, 0.1326, 2.723, 0.2555, 2.716, 0.2879, 2.997, 0.2879, 2.997, 0.2555, 2.716, 0.3798, 2.681, 0.4679, 2.963, 0.361, -1.765, 0.4821, -1.753, 0.4777, -1.704, 0.361, -1.716, 0.361, -1.765, 0.361, -1.716, 0.2449, -1.719, 0.2425, -1.766, 0.2425, -1.766, 0.2449, -1.719, 0.1309, -1.72, 0.127, -1.767, 0.01205, -1.761, 0.127, -1.767, 0.1309, -1.72, 0.01915, -1.716, 0.01205, -1.761, 0.01915, -1.716, -0.08772, -1.704, -0.09805, -1.743, -0.2149, -1.706, -0.09805, -1.743, -0.08772, -1.704, -0.1837, -1.669, 0.6068, -1.73, 0.742, -1.682, 0.7038, -1.639, 0.5946, -1.679, 0.4821, -1.753, 0.6068, -1.73, 0.5946, -1.679, 0.4777, -1.704, 0.5062, -1.995, 0.4821, -1.753, 0.361, -1.765, 0.3703, -2.0, 0.3703, -2.0, 0.361, -1.765, 0.2425, -1.766, 0.2397, -1.998, 0.1108, -1.992, 0.2397, -1.998, 0.2425, -1.766, 0.127, -1.767, 0.1108, -1.992, 0.127, -1.767, 0.01205, -1.761, -0.01409, -1.981, -0.01409, -1.981, 0.01205, -1.761, -0.09805, -1.743, -0.1389, -1.963, -0.2688, -1.937, -0.1389, -1.963, -0.09805, -1.743, -0.2149, -1.706, 0.8027, -1.952, 0.742, -1.682, 0.6068, -1.73, 0.6507, -1.98, 0.5062, -1.995, 0.6507, -1.98, 0.6068, -1.73, 0.4821, -1.753, 0.2971, 2.427, 0.36, 2.634, 0.248, 2.671, 0.2197, 2.492, 0.1337, 2.68, 0.1353, 2.625, 0.248, 2.671, 0.2197, 2.492, 0.248, 2.671, 0.1353, 2.625, 0.14, 2.494, 0.06048, 2.487, 0.14, 2.494, 0.1353, 2.625, 0.01939, 2.664, -0.01057, 2.414, 0.06048, 2.487, 0.01939, 2.664, -0.08981, 2.619, -0.1267, 2.427, -0.01057, 2.414, -0.08981, 2.619, -0.1945, 2.547, -0.225, 2.378, -0.1267, 2.427, -0.1945, 2.547, -0.2851, 2.456, 0.5138, 2.403, 0.5696, 2.484, 0.4711, 2.57, 0.4118, 2.445, 0.4118, 2.445, 0.4711, 2.57, 0.36, 2.634, 0.2971, 2.427, 0.1443, 2.383, 0.2145, 2.382, 0.2197, 2.492, 0.14, 2.494, 0.2197, 2.492, 0.2145, 2.382, 0.2971, 2.427, 0.1443, 2.383, 0.14, 2.494, 0.06048, 2.487, 0.07299, 2.377, -0.2053, 2.327, -0.1044, 2.354, -0.1267, 2.427, -0.225, 2.378, 0.5056, 2.62, 0.3798, 2.681, 0.36, 2.634, 0.4711, 2.57, -0.1267, 2.427, -0.1044, 2.354, -0.01057, 2.414, 0.4977, 2.35, 0.5138, 2.403, 0.4118, 2.445, 0.3932, 2.37, 0.2149, 2.281, 0.2981, 2.264, 0.2971, 2.427, 0.2145, 2.382, 0.146, 2.279, 0.2149, 2.281, 0.2145, 2.382, 0.1443, 2.383, 0.146, 2.279, 0.1443, 2.383, 0.07299, 2.377, 0.07852, 2.276, 0.07852, 2.276, 0.07299, 2.377, -0.01057, 2.414, -0.003684, 2.251, -0.09472, 2.264, -0.003684, 2.251, -0.01057, 2.414, -0.1044, 2.354, -0.1942, 2.26, -0.09472, 2.264, -0.1044, 2.354, -0.2053, 2.327, 0.4902, 2.281, 0.4977, 2.35, 0.3932, 2.37, 0.3895, 2.279, 0.2981, 2.264, 0.3895, 2.279, 0.3932, 2.37, 0.2971, 2.427, 0.1495, 2.178, 0.2241, 2.183, 0.2149, 2.281, 0.146, 2.279, 0.2981, 2.264, 0.2149, 2.281, 0.2241, 2.183, 0.1495, 2.178, 0.146, 2.279, 0.07852, 2.276, 0.07517, 2.179, 0.2799, 1.609, 0.3848, 1.621, 0.2981, 2.264, 0.2241, 2.183, 0.1675, 1.601, 0.2799, 1.609, 0.2241, 2.183, 0.1495, 2.178, 0.1675, 1.601, 0.1495, 2.178, 0.07517, 2.179, 0.05473, 1.603, 0.05473, 1.603, 0.07517, 2.179, -0.003684, 2.251, -0.0505, 1.609, -0.0505, 1.609, -0.003684, 2.251, -0.09472, 2.264, -0.1449, 1.616, -0.1449, 1.616, -0.09472, 2.264, -0.1942, 2.26, -0.2338, 1.62, 0.4786, 1.634, 0.5671, 1.643, 0.4902, 2.281, 0.3895, 2.279, 0.3848, 1.621, 0.4786, 1.634, 0.3895, 2.279, 0.2981, 2.264, 0.3941, 1.469, 0.3848, 1.621, 0.2799, 1.609, 0.2893, 1.464, 0.2893, 1.464, 0.2799, 1.609, 0.1675, 1.601, 0.1716, 1.46, 0.05388, 1.457, 0.1716, 1.46, 0.1675, 1.601, 0.05473, 1.603, -0.05099, 1.456, 0.05388, 1.457, 0.05473, 1.603, -0.0505, 1.609, -0.1444, 1.455, -0.05099, 1.456, -0.0505, 1.609, -0.1449, 1.616, -0.2324, 1.456, -0.1444, 1.455, -0.1449, 1.616, -0.2338, 1.62, 0.5752, 1.48, 0.5671, 1.643, 0.4786, 1.634, 0.4874, 1.474, 0.4874, 1.474, 0.4786, 1.634, 0.3848, 1.621, 0.3941, 1.469, 0.2916, 1.312, 0.3988, 1.307, 0.3941, 1.469, 0.2893, 1.464, 0.1759, 1.314, 0.2916, 1.312, 0.2893, 1.464, 0.1716, 1.46, 0.1759, 1.314, 0.1716, 1.46, 0.05388, 1.457, 0.06048, 1.305, 0.06048, 1.305, 0.05388, 1.457, -0.05099, 1.456, -0.04634, 1.294, -0.04634, 1.294, -0.05099, 1.456, -0.1444, 1.455, -0.1453, 1.289, -0.1453, 1.289, -0.1444, 1.455, -0.2324, 1.456, -0.2354, 1.317, 0.4979, 1.308, 0.5862, 1.34, 0.5752, 1.48, 0.4874, 1.474, 0.3988, 1.307, 0.4979, 1.308, 0.4874, 1.474, 0.3941, 1.469, 0.1939, 0.6841, 0.303, 0.6891, 0.2916, 1.312, 0.1759, 1.314, -0.2354, 1.317, -0.2357, 1.24, -0.1453, 1.289, 0.3988, 1.307, 0.2916, 1.312, 0.303, 0.6891, 0.08461, 0.6831, 0.1939, 0.6841, 0.1759, 1.314, 0.06048, 1.305, -0.118, 0.6863, -0.1453, 1.289, -0.2357, 1.24, -0.2121, 0.6853, -0.1453, 1.289, -0.118, 0.6863, -0.04634, 1.294, 0.5052, 0.7042, 0.5992, 0.7086, 0.591, 1.264, 0.4979, 1.308, 0.3074, 0.5193, 0.303, 0.6891, 0.1939, 0.6841, 0.1987, 0.5161, -0.04634, 1.294, -0.01733, 0.6399, 0.08461, 0.6831, 0.3988, 1.307, 0.4073, 0.6522, 0.5052, 0.7042, 0.303, 0.6891, 0.3074, 0.5193, 0.4073, 0.6522, 0.09002, 0.5131, 0.1987, 0.5161, 0.1939, 0.6841, 0.08461, 0.6831, -0.2044, 0.5053, -0.1111, 0.5074, -0.118, 0.6863, -0.2121, 0.6853, -0.01733, 0.6399, -0.118, 0.6863, -0.1111, 0.5074, 0.6018, 0.5285, 0.5992, 0.7086, 0.5052, 0.7042, 0.5086, 0.5251, 0.3119, 0.3546, 0.4138, 0.3514, 0.4073, 0.6522, 0.3074, 0.5193, 0.2033, 0.3532, 0.3119, 0.3546, 0.3074, 0.5193, 0.1987, 0.5161, 0.2033, 0.3532, 0.1987, 0.5161, 0.09002, 0.5131, 0.09505, 0.3484, 0.09505, 0.3484, 0.09002, 0.5131, -0.01733, 0.6399, -0.00636, 0.3393, -0.00636, 0.3393, -0.01733, 0.6399, -0.1111, 0.5074, -0.1058, 0.3322, -0.1058, 0.3322, -0.1111, 0.5074, -0.2044, 0.5053, -0.2045, 0.3293, 0.5136, 0.3501, 0.612, 0.3528, 0.6018, 0.5285, 0.5086, 0.5251, 0.4138, 0.3514, 0.5136, 0.3501, 0.5086, 0.5251, 0.4073, 0.6522, 0.4777, -1.704, 0.4138, 0.3514, 0.3119, 0.3546, 0.361, -1.716, 0.361, -1.716, 0.3119, 0.3546, 0.2033, 0.3532, 0.2449, -1.719, 0.1309, -1.72, 0.2449, -1.719, 0.2033, 0.3532, 0.09505, 0.3484, 0.01915, -1.716, 0.1309, -1.72, 0.09505, 0.3484, -0.00636, 0.3393, -0.08772, -1.704, 0.01915, -1.716, -0.00636, 0.3393, -0.1058, 0.3322, -0.1837, -1.669, -0.08772, -1.704, -0.1058, 0.3322, -0.2045, 0.3293, 0.7038, -1.639, 0.612, 0.3528, 0.5136, 0.3501, 0.5946, -1.679, 0.5946, -1.679, 0.5136, 0.3501, 0.4138, 0.3514, 0.4777, -1.704, 0.04953, 0.8946, 0.07397, 0.8957, 0.07323, 0.9029, 0.04824, 0.9006, 0.07397, 0.8957, 0.1009, 0.8947, 0.1008, 0.9034, 0.07323, 0.9029, 0.1009, 0.8947, 0.1264, 0.8971, 0.1267, 0.9029, 0.1008, 0.9034, 0.1264, 0.8971, 0.1499, 0.8927, 0.1512, 0.9001, 0.1267, 0.9029, 0.1499, 0.8927, 0.174, 0.8843, 0.1811, 0.8909, 0.1512, 0.9001, 0.02725, 0.8865, 0.04953, 0.8946, 0.04824, 0.9006, 0.02069, 0.8926, 0.04824, 0.9006, 0.07323, 0.9029, 0.07375, 0.9187, 0.04674, 0.916, 0.07323, 0.9029, 0.1008, 0.9034, 0.1021, 0.9194, 0.07375, 0.9187, 0.1008, 0.9034, 0.1267, 0.9029, 0.1289, 0.9185, 0.1021, 0.9194, 0.1267, 0.9029, 0.1512, 0.9001, 0.1551, 0.9145, 0.1289, 0.9185, 0.1512, 0.9001, 0.1811, 0.8909, 0.1845, 0.9105, 0.1551, 0.9145, 0.02069, 0.8926, 0.04824, 0.9006, 0.04674, 0.916, 0.01685, 0.9124, 0.04674, 0.916, 0.07375, 0.9187, 0.07326, 0.9272, 0.04603, 0.9231, 0.07375, 0.9187, 0.1021, 0.9194, 0.102, 0.9271, 0.07326, 0.9272, 0.1021, 0.9194, 0.1289, 0.9185, 0.1295, 0.925, 0.102, 0.9271, 0.1289, 0.9185, 0.1551, 0.9145, 0.1562, 0.9223, 0.1295, 0.925, 0.1551, 0.9145, 0.1845, 0.9105, 0.183, 0.9179, 0.1562, 0.9223, 0.01685, 0.9124, 0.04674, 0.916, 0.04603, 0.9231, 0.0186, 0.9198, 0.04603, 0.9231, 0.07326, 0.9272, 0.07015, 0.9518, 0.04095, 0.9481, 0.07326, 0.9272, 0.102, 0.9271, 0.1009, 0.952, 0.07015, 0.9518, 0.102, 0.9271, 0.1295, 0.925, 0.1308, 0.9514, 0.1009, 0.952, 0.1295, 0.925, 0.1562, 0.9223, 0.1595, 0.9465, 0.1308, 0.9514, 0.1562, 0.9223, 0.183, 0.9179, 0.1871, 0.9389, 0.1595, 0.9465, 0.0186, 0.9198, 0.04603, 0.9231, 0.04095, 0.9481, 0.01471, 0.941, 0.04095, 0.9481, 0.07015, 0.9518, 0.06922, 0.96, 0.03925, 0.9554, 0.07015, 0.9518, 0.1009, 0.952, 0.101, 0.9612, 0.06922, 0.96, 0.1009, 0.952, 0.1308, 0.9514, 0.1315, 0.9587, 0.101, 0.9612, 0.1308, 0.9514, 0.1595, 0.9465, 0.1614, 0.9548, 0.1315, 0.9587, 0.1595, 0.9465, 0.1871, 0.9389, 0.1917, 0.9451, 0.1614, 0.9548, 0.01471, 0.941, 0.04095, 0.9481, 0.03925, 0.9554, 0.01042, 0.947, 0.03925, 0.9554, 0.06922, 0.96, 0.06703, 0.9991, 0.03194, 0.9937, 0.06922, 0.96, 0.101, 0.9612, 0.1028, 1.0, 0.06703, 0.9991, 0.101, 0.9612, 0.1315, 0.9587, 0.1373, 0.9968, 0.1028, 1.0, 0.1315, 0.9587, 0.1614, 0.9548, 0.1704, 0.9906, 0.1373, 0.9968, 0.1614, 0.9548, 0.1917, 0.9451, 0.2016, 0.9823, 0.1704, 0.9906, 0.01042, 0.947, 0.03925, 0.9554, 0.03194, 0.9937, 4.648e-05, 0.985, 0.05005, 0.1096, 0.0223, 0.1167, 0.01446, 0.1088, 0.04905, 0.1004, 0.1708, 0.1221, 0.1506, 0.1105, 0.1535, 0.1039, 0.1773, 0.1187, 0.1506, 0.1105, 0.1294, 0.1024, 0.1304, 0.09718, 0.1535, 0.1039, 0.1294, 0.1024, 0.1058, 0.102, 0.1063, 0.09501, 0.1304, 0.09718, 0.1058, 0.102, 0.0794, 0.1048, 0.07908, 0.09675, 0.1063, 0.09501, 0.0794, 0.1048, 0.05005, 0.1096, 0.04905, 0.1004, 0.07908, 0.09675, 0.04905, 0.1004, 0.01446, 0.1088, 0.01097, 0.08612, 0.04544, 0.08283, 0.1773, 0.1187, 0.1535, 0.1039, 0.1577, 0.08968, 0.1862, 0.1001, 0.1535, 0.1039, 0.1304, 0.09718, 0.1323, 0.08238, 0.1577, 0.08968, 0.1304, 0.09718, 0.1063, 0.09501, 0.1056, 0.0791, 0.1323, 0.08238, 0.1063, 0.09501, 0.07908, 0.09675, 0.07627, 0.07976, 0.1056, 0.0791, 0.07908, 0.09675, 0.04905, 0.1004, 0.04544, 0.08283, 0.07627, 0.07976, 0.04544, 0.08283, 0.01097, 0.08612, 0.01356, 0.07626, 0.04475, 0.07485, 0.1862, 0.1001, 0.1577, 0.08968, 0.1597, 0.0829, 0.1861, 0.09235, 0.1577, 0.08968, 0.1323, 0.08238, 0.1336, 0.07505, 0.1597, 0.0829, 0.1323, 0.08238, 0.1056, 0.0791, 0.1058, 0.07116, 0.1336, 0.07505, 0.1056, 0.0791, 0.07627, 0.07976, 0.07566, 0.07048, 0.1058, 0.07116, 0.07627, 0.07976, 0.04544, 0.08283, 0.04475, 0.07485, 0.07566, 0.07048, 0.04475, 0.07485, 0.01356, 0.07626, 0.01064, 0.05189, 0.04228, 0.04578, 0.1861, 0.09235, 0.1597, 0.0829, 0.1696, 0.0588, 0.1947, 0.07178, 0.1597, 0.0829, 0.1336, 0.07505, 0.1405, 0.05009, 0.1696, 0.0588, 0.1336, 0.07505, 0.1058, 0.07116, 0.1092, 0.04487, 0.1405, 0.05009, 0.1058, 0.07116, 0.07566, 0.07048, 0.07615, 0.04331, 0.1092, 0.04487, 0.07566, 0.07048, 0.04475, 0.07485, 0.04228, 0.04578, 0.07615, 0.04331, 0.04228, 0.04578, 0.01064, 0.05189, 0.005389, 0.04292, 0.04137, 0.03602, 0.1947, 0.07178, 0.1696, 0.0588, 0.1728, 0.0516, 0.2004, 0.06668, 0.1696, 0.0588, 0.1405, 0.05009, 0.1427, 0.0418, 0.1728, 0.0516, 0.1405, 0.05009, 0.1092, 0.04487, 0.1104, 0.03601, 0.1427, 0.0418, 0.1092, 0.04487, 0.07615, 0.04331, 0.07637, 0.03407, 0.1104, 0.03601, 0.07615, 0.04331, 0.04228, 0.04578, 0.04137, 0.03602, 0.07637, 0.03407, 0.04137, 0.03602, 0.005389, 0.04292, 4.642e-05, 0.00816, 0.03689, 0.002499, 0.2004, 0.06668, 0.1728, 0.0516, 0.1837, 0.02131, 0.2159, 0.03649, 0.1728, 0.0516, 0.1427, 0.0418, 0.1497, 0.0099, 0.1837, 0.02131, 0.1427, 0.0418, 0.1104, 0.03601, 0.1134, 0.002616, 0.1497, 0.0099, 0.1104, 0.03601, 0.07637, 0.03407, 0.07527, 4.653e-05, 0.1134, 0.002616, 0.07637, 0.03407, 0.04137, 0.03602, 0.03689, 0.002499, 0.07527, 4.653e-05, 0.04953, 0.8946, 0.02725, 0.8865, 0.03719, 0.3598, 0.05855, 0.3629, 0.174, 0.8843, 0.1499, 0.8927, 0.1334, 0.3598, 0.1562, 0.3586, 0.1499, 0.8927, 0.1264, 0.8971, 0.1128, 0.3629, 0.1334, 0.3598, 0.1264, 0.8971, 0.1009, 0.8947, 0.09482, 0.365, 0.1128, 0.3629, 0.1009, 0.8947, 0.07397, 0.8957, 0.07692, 0.3649, 0.09482, 0.365, 0.07397, 0.8957, 0.04953, 0.8946, 0.05855, 0.3629, 0.07692, 0.3649, 0.05855, 0.3629, 0.03719, 0.3598, 0.03959, 0.3336, 0.06167, 0.3338, 0.1562, 0.3586, 0.1334, 0.3598, 0.132, 0.3345, 0.1558, 0.3338, 0.1334, 0.3598, 0.1128, 0.3629, 0.1099, 0.3344, 0.132, 0.3345, 0.1128, 0.3629, 0.09482, 0.365, 0.09303, 0.3345, 0.1099, 0.3344, 0.09482, 0.365, 0.07692, 0.3649, 0.0786, 0.3337, 0.09303, 0.3345, 0.07692, 0.3649, 0.05855, 0.3629, 0.06167, 0.3338, 0.0786, 0.3337, 0.06167, 0.3338, 0.03959, 0.3336, 0.03796, 0.3076, 0.05912, 0.305, 0.1558, 0.3338, 0.132, 0.3345, 0.1338, 0.309, 0.1559, 0.3098, 0.132, 0.3345, 0.1099, 0.3344, 0.1127, 0.3058, 0.1338, 0.309, 0.1099, 0.3344, 0.09303, 0.3345, 0.09446, 0.3036, 0.1127, 0.3058, 0.09303, 0.3345, 0.0786, 0.3337, 0.07713, 0.3034, 0.09446, 0.3036, 0.0786, 0.3337, 0.06167, 0.3338, 0.05912, 0.305, 0.07713, 0.3034, 0.05912, 0.305, 0.03796, 0.3076, 0.03411, 0.1865, 0.05726, 0.1834, 0.1559, 0.3098, 0.1338, 0.309, 0.1376, 0.1904, 0.1574, 0.1896, 0.1338, 0.309, 0.1127, 0.3058, 0.1197, 0.19, 0.1376, 0.1904, 0.1127, 0.3058, 0.09446, 0.3036, 0.1013, 0.1882, 0.1197, 0.19, 0.09446, 0.3036, 0.07713, 0.3034, 0.08048, 0.1848, 0.1013, 0.1882, 0.07713, 0.3034, 0.05912, 0.305, 0.05726, 0.1834, 0.08048, 0.1848, 0.05726, 0.1834, 0.03411, 0.1865, 0.02841, 0.1598, 0.05577, 0.1557, 0.1574, 0.1896, 0.1376, 0.1904, 0.1379, 0.1588, 0.1578, 0.1612, 0.1376, 0.1904, 0.1197, 0.19, 0.122, 0.1573, 0.1379, 0.1588, 0.1197, 0.19, 0.1013, 0.1882, 0.1053, 0.1559, 0.122, 0.1573, 0.1013, 0.1882, 0.08048, 0.1848, 0.08332, 0.1549, 0.1053, 0.1559, 0.08048, 0.1848, 0.05726, 0.1834, 0.05577, 0.1557, 0.08332, 0.1549, 0.05577, 0.1557, 0.02841, 0.1598, 0.0251, 0.1312, 0.05262, 0.1261, 0.1578, 0.1612, 0.1379, 0.1588, 0.1444, 0.1269, 0.1641, 0.1338, 0.1379, 0.1588, 0.122, 0.1573, 0.1258, 0.1229, 0.1444, 0.1269, 0.122, 0.1573, 0.1053, 0.1559, 0.1061, 0.1209, 0.1258, 0.1229, 0.1053, 0.1559, 0.08332, 0.1549, 0.08192, 0.122, 0.1061, 0.1209, 0.08332, 0.1549, 0.05577, 0.1557, 0.05262, 0.1261, 0.08192, 0.122, 0.05262, 0.1261, 0.0251, 0.1312, 0.0223, 0.1167, 0.05005, 0.1096, 0.1641, 0.1338, 0.1444, 0.1269, 0.1506, 0.1105, 0.1708, 0.1221, 0.1444, 0.1269, 0.1258, 0.1229, 0.1294, 0.1024, 0.1506, 0.1105, 0.1258, 0.1229, 0.1061, 0.1209, 0.1058, 0.102, 0.1294, 0.1024, 0.1061, 0.1209, 0.08192, 0.122, 0.0794, 0.1048, 0.1058, 0.102, 0.08192, 0.122, 0.05262, 0.1261, 0.05005, 0.1096, 0.0794, 0.1048, 0.1113, 2.691, 0.2073, 2.683, 0.2112, 2.725, 0.1081, 2.726, 0.2073, 2.683, 0.3054, 2.653, 0.3219, 2.7, 0.2112, 2.725, 0.3054, 2.653, 0.4044, 2.611, 0.428, 2.648, 0.3219, 2.7, 0.4044, 2.611, 0.4907, 2.553, 0.5275, 2.575, 0.428, 2.648, -0.2412, 2.513, -0.1624, 2.577, -0.1879, 2.61, -0.2789, 2.532, -0.1624, 2.577, -0.07302, 2.628, -0.09355, 2.665, -0.1879, 2.61, -0.07302, 2.628, 0.0186, 2.665, 0.005296, 2.707, -0.09355, 2.665, 0.0186, 2.665, 0.1113, 2.691, 0.1081, 2.726, 0.005296, 2.707, 0.1081, 2.726, 0.2112, 2.725, 0.2457, 2.995, 0.09584, 3.0, 0.2112, 2.725, 0.3219, 2.7, 0.3913, 2.966, 0.2457, 2.995, 0.3219, 2.7, 0.428, 2.648, 0.5322, 2.92, 0.3913, 2.966, 0.428, 2.648, 0.5275, 2.575, 0.6687, 2.856, 0.5322, 2.92, -0.2789, 2.532, -0.1879, 2.61, -0.3347, 2.853, -0.4457, 2.779, -0.1879, 2.61, -0.09355, 2.665, -0.2025, 2.928, -0.3347, 2.853, -0.09355, 2.665, 0.005296, 2.707, -0.05556, 2.978, -0.2025, 2.928, 0.005296, 2.707, 0.1081, 2.726, 0.09584, 3.0, -0.05556, 2.978, 0.2439, -1.669, 0.1543, -1.668, 0.1558, -1.705, 0.246, -1.705, 0.1543, -1.668, 0.06374, -1.664, 0.06304, -1.702, 0.1558, -1.705, 0.06374, -1.664, -0.02686, -1.652, -0.0334, -1.692, 0.06304, -1.702, -0.02686, -1.652, -0.1113, -1.626, -0.1387, -1.661, -0.0334, -1.692, 0.5846, -1.625, 0.5013, -1.646, 0.5105, -1.685, 0.6069, -1.652, 0.5013, -1.646, 0.4139, -1.662, 0.4164, -1.698, 0.5105, -1.685, 0.4139, -1.662, 0.3294, -1.673, 0.3307, -1.702, 0.4164, -1.698, 0.3294, -1.673, 0.2439, -1.669, 0.246, -1.705, 0.3307, -1.702, 0.246, -1.705, 0.1558, -1.705, 0.1404, -2.0, 0.2501, -1.998, 0.1558, -1.705, 0.06304, -1.702, 0.02984, -1.997, 0.1404, -2.0, 0.06304, -1.702, -0.0334, -1.692, -0.08138, -1.987, 0.02984, -1.997, -0.0334, -1.692, -0.1387, -1.661, -0.1843, -1.972, -0.08138, -1.987, 0.6069, -1.652, 0.5105, -1.685, 0.5715, -1.965, 0.6687, -1.946, 0.5105, -1.685, 0.4164, -1.698, 0.4649, -1.981, 0.5715, -1.965, 0.4164, -1.698, 0.3307, -1.702, 0.3582, -1.991, 0.4649, -1.981, 0.3307, -1.702, 0.246, -1.705, 0.2501, -1.998, 0.3582, -1.991, 0.1113, 2.691, 0.0186, 2.665, 0.03883, 2.593, 0.1175, 2.603, 0.0186, 2.665, -0.07302, 2.628, -0.04426, 2.57, 0.03883, 2.593, -0.07302, 2.628, -0.1624, 2.577, -0.1334, 2.533, -0.04426, 2.57, -0.1624, 2.577, -0.2412, 2.513, -0.218, 2.484, -0.1334, 2.533, 0.4907, 2.553, 0.4044, 2.611, 0.3784, 2.563, 0.4695, 2.52, 0.4044, 2.611, 0.3054, 2.653, 0.2829, 2.591, 0.3784, 2.563, 0.3054, 2.653, 0.2073, 2.683, 0.197, 2.604, 0.2829, 2.591, 0.2073, 2.683, 0.1113, 2.691, 0.1175, 2.603, 0.197, 2.604, 0.1175, 2.603, 0.03883, 2.593, 0.06717, 2.412, 0.1278, 2.415, 0.03883, 2.593, -0.04426, 2.57, -0.001194, 2.405, 0.06717, 2.412, -0.04426, 2.57, -0.1334, 2.533, -0.08353, 2.392, -0.001194, 2.405, -0.1334, 2.533, -0.218, 2.484, -0.1713, 2.372, -0.08353, 2.392, 0.4695, 2.52, 0.3784, 2.563, 0.3422, 2.413, 0.4333, 2.403, 0.3784, 2.563, 0.2829, 2.591, 0.2579, 2.418, 0.3422, 2.413, 0.2829, 2.591, 0.197, 2.604, 0.1887, 2.418, 0.2579, 2.418, 0.197, 2.604, 0.1175, 2.603, 0.1278, 2.415, 0.1887, 2.418, 0.1278, 2.415, 0.06717, 2.412, 0.06654, 2.248, 0.1344, 2.248, 0.06717, 2.412, -0.001194, 2.405, -0.003445, 2.251, 0.06654, 2.248, -0.001194, 2.405, -0.08353, 2.392, -0.07882, 2.255, -0.003445, 2.251, -0.08353, 2.392, -0.1713, 2.372, -0.1616, 2.253, -0.07882, 2.255, 0.4333, 2.403, 0.3422, 2.413, 0.3523, 2.273, 0.4359, 2.28, 0.3422, 2.413, 0.2579, 2.418, 0.2744, 2.262, 0.3523, 2.273, 0.2579, 2.418, 0.1887, 2.418, 0.203, 2.253, 0.2744, 2.262, 0.1887, 2.418, 0.1278, 2.415, 0.1344, 2.248, 0.203, 2.253, 0.1344, 2.248, 0.06654, 2.248, 0.1608, 0.1703, 0.2448, 0.185, 0.06654, 2.248, -0.003445, 2.251, 0.07324, 0.1635, 0.1608, 0.1703, -0.003445, 2.251, -0.07882, 2.255, -0.01022, 0.1684, 0.07324, 0.1635, -0.07882, 2.255, -0.1616, 2.253, -0.08564, 0.1769, -0.01022, 0.1684, 0.4359, 2.28, 0.3523, 2.273, 0.4648, 0.2102, 0.5373, 0.2099, 0.3523, 2.273, 0.2744, 2.262, 0.3934, 0.2067, 0.4648, 0.2102, 0.2744, 2.262, 0.203, 2.253, 0.3212, 0.1985, 0.3934, 0.2067, 0.203, 2.253, 0.1344, 2.248, 0.2448, 0.185, 0.3212, 0.1985, 0.2448, 0.185, 0.1608, 0.1703, 0.1748, 0.03348, 0.2669, 0.03567, 0.1608, 0.1703, 0.07324, 0.1635, 0.07279, 0.03132, 0.1748, 0.03348, 0.07324, 0.1635, -0.01022, 0.1684, -0.02494, 0.03021, 0.07279, 0.03132, -0.01022, 0.1684, -0.08564, 0.1769, -0.1049, 0.0298, -0.02494, 0.03021, 0.5373, 0.2099, 0.4648, 0.2102, 0.4667, 0.04019, 0.5397, 0.04156, 0.4648, 0.2102, 0.3934, 0.2067, 0.4041, 0.03887, 0.4667, 0.04019, 0.3934, 0.2067, 0.3212, 0.1985, 0.3406, 0.03745, 0.4041, 0.03887, 0.3212, 0.1985, 0.2448, 0.185, 0.2669, 0.03567, 0.3406, 0.03745, 0.2669, 0.03567, 0.1748, 0.03348, 0.1691, -0.1044, 0.2536, -0.1144, 0.1748, 0.03348, 0.07279, 0.03132, 0.07831, -0.1011, 0.1691, -0.1044, 0.07279, 0.03132, -0.02494, 0.03021, -0.008892, -0.1087, 0.07831, -0.1011, -0.02494, 0.03021, -0.1049, 0.0298, -0.08443, -0.1186, -0.008892, -0.1087, 0.5397, 0.04156, 0.4667, 0.04019, 0.4707, -0.1285, 0.5425, -0.125, 0.4667, 0.04019, 0.4041, 0.03887, 0.4004, -0.128, 0.4707, -0.1285, 0.4041, 0.03887, 0.3406, 0.03745, 0.3293, -0.1237, 0.4004, -0.128, 0.3406, 0.03745, 0.2669, 0.03567, 0.2536, -0.1144, 0.3293, -0.1237, 0.2536, -0.1144, 0.1691, -0.1044, 0.1504, -0.7023, 0.2357, -0.709, 0.1691, -0.1044, 0.07831, -0.1011, 0.06966, -0.6918, 0.1504, -0.7023, 0.07831, -0.1011, -0.008892, -0.1087, -0.005307, -0.6836, 0.06966, -0.6918, -0.008892, -0.1087, -0.08443, -0.1186, -0.07818, -0.6795, -0.005307, -0.6836, 0.5425, -0.125, 0.4707, -0.1285, 0.4833, -0.6859, 0.5572, -0.6796, 0.4707, -0.1285, 0.4004, -0.128, 0.4048, -0.696, 0.4833, -0.6859, 0.4004, -0.128, 0.3293, -0.1237, 0.3219, -0.7062, 0.4048, -0.696, 0.3293, -0.1237, 0.2536, -0.1144, 0.2357, -0.709, 0.3219, -0.7062, 0.2357, -0.709, 0.1504, -0.7023, 0.1471, -0.7462, 0.2351, -0.7465, 0.1504, -0.7023, 0.06966, -0.6918, 0.06499, -0.7458, 0.1471, -0.7462, 0.06966, -0.6918, -0.005307, -0.6836, -0.009747, -0.7451, 0.06499, -0.7458, -0.005307, -0.6836, -0.07818, -0.6795, -0.0818, -0.7432, -0.009747, -0.7451, 0.5572, -0.6796, 0.4833, -0.6859, 0.488, -0.7454, 0.5619, -0.7437, 0.4833, -0.6859, 0.4048, -0.696, 0.4095, -0.7462, 0.488, -0.7454, 0.4048, -0.696, 0.3219, -0.7062, 0.3241, -0.7466, 0.4095, -0.7462, 0.3219, -0.7062, 0.2357, -0.709, 0.2351, -0.7465, 0.3241, -0.7466, 0.2351, -0.7465, 0.1471, -0.7462, 0.1501, -0.7901, 0.2356, -0.784, 0.1471, -0.7462, 0.06499, -0.7458, 0.06921, -0.7999, 0.1501, -0.7901, 0.06499, -0.7458, -0.009747, -0.7451, -0.006428, -0.8072, 0.06921, -0.7999, -0.009747, -0.7451, -0.0818, -0.7432, -0.08284, -0.8089, -0.006428, -0.8072, 0.5619, -0.7437, 0.488, -0.7454, 0.4838, -0.8055, 0.5612, -0.8092, 0.488, -0.7454, 0.4095, -0.7462, 0.4055, -0.7966, 0.4838, -0.8055, 0.4095, -0.7462, 0.3241, -0.7466, 0.3222, -0.7871, 0.4055, -0.7966, 0.3241, -0.7466, 0.2351, -0.7465, 0.2356, -0.784, 0.3222, -0.7871, 0.2356, -0.784, 0.1501, -0.7901, 0.1543, -1.668, 0.2439, -1.669, 0.1501, -0.7901, 0.06921, -0.7999, 0.06374, -1.664, 0.1543, -1.668, 0.06921, -0.7999, -0.006428, -0.8072, -0.02686, -1.652, 0.06374, -1.664, -0.006428, -0.8072, -0.08284, -0.8089, -0.1113, -1.626, -0.02686, -1.652, 0.5612, -0.8092, 0.4838, -0.8055, 0.5013, -1.646, 0.5846, -1.625, 0.4838, -0.8055, 0.4055, -0.7966, 0.4139, -1.662, 0.5013, -1.646, 0.4055, -0.7966, 0.3222, -0.7871, 0.3294, -1.673, 0.4139, -1.662, 0.3222, -0.7871, 0.2356, -0.784, 0.2439, -1.669, 0.3294, -1.673])
_ca = me_cube_001.color_attributes.new('alpha', 'FLOAT_COLOR', 'POINT')
_ca.data.foreach_set('color', [0.0, 0.0, 0.0, 1.0, 0.0, 0.0, 0.0, 1.0, 0.0, 0.0, 0.0, 1.0, 0.0, 0.0, 0.0, 1.0, 0.0, 0.0, 0.0, 1.0, 0.0, 0.0, 0.0, 1.0, 0.0, 0.0, 0.0, 1.0, 0.0, 0.0, 0.0, 1.0, 0.0, 0.0, 0.0, 1.0, 0.0, 0.0, 0.0, 1.0, 0.0, 0.0, 0.0, 1.0, 0.0, 0.0, 0.0, 1.0, 0.0, 0.0, 0.0, 1.0, 0.0, 0.0, 0.0, 1.0, 0.0, 0.0, 0.0, 1.0, 0.0, 0.0, 0.0, 1.0, 0.0, 0.0, 0.0, 1.0, 0.0, 0.0, 0.0, 1.0, 0.0, 0.0, 0.0, 1.0, 0.0, 0.0, 0.0, 1.0, 0.0, 0.0, 0.0, 1.0, 0.0, 0.0, 0.0, 1.0, 0.0, 0.0, 0.0, 1.0, 0.0, 0.0, 0.0, 1.0, 0.0, 0.0, 0.0, 1.0, 0.0, 0.0, 0.0, 1.0, 0.0, 0.0, 0.0, 1.0, 0.0, 0.0, 0.0, 1.0, 0.0, 0.0, 0.0, 1.0, 0.0, 0.0, 0.0, 1.0, 0.0, 0.0, 0.0, 1.0, 0.0, 0.0, 0.0, 1.0, 0.0, 0.0, 0.0, 1.0, 0.0, 0.0, 0.0, 1.0, 0.0, 0.0, 0.0, 1.0, 0.0, 0.0, 0.0, 1.0, 0.0, 0.0, 0.0, 1.0, 0.0, 0.0, 0.0, 1.0, 0.0, 0.0, 0.0, 1.0, 0.0, 0.0, 0.0, 1.0, 0.0, 0.0, 0.0, 1.0, 0.0, 0.0, 0.0, 1.0, 0.0, 0.0, 0.0, 1.0, 0.0, 0.0, 0.0, 1.0, 0.0, 0.0, 0.0, 1.0, 0.0, 0.0, 0.0, 1.0, 0.0, 0.0, 0.0, 1.0, 0.0, 0.0, 0.0, 1.0, 0.0, 0.0, 0.0, 1.0, 0.0, 0.0, 0.0, 1.0, 0.0, 0.0, 0.0, 1.0, 0.0, 0.0, 0.0, 1.0, 0.0, 0.0, 0.0, 1.0, 0.0, 0.0, 0.0, 1.0, 0.0, 0.0, 0.0, 1.0, 0.0, 0.0, 0.0, 1.0, 0.0, 0.0, 0.0, 1.0, 0.0, 0.0, 0.0, 1.0, 0.0, 0.0, 0.0, 1.0, 0.0, 0.0, 0.0, 1.0, 0.0, 0.0, 0.0, 1.0, 0.0, 0.0, 0.0, 1.0, 0.0, 0.0, 0.0, 1.0, 0.0, 0.0, 0.0, 1.0, 0.0, 0.0, 0.0, 1.0, 0.0, 0.0, 0.0, 1.0, 0.0, 0.0, 0.0, 1.0, 0.0, 0.0, 0.0, 1.0, 0.0, 0.0, 0.0, 1.0, 0.0, 0.0, 0.0, 1.0, 0.0, 0.0, 0.0, 1.0, 0.0, 0.0, 0.0, 1.0, 0.0, 0.0, 0.0, 1.0, 0.0, 0.0, 0.0, 1.0, 0.0, 0.0, 0.0, 1.0, 0.0, 0.0, 0.0, 1.0, 0.0, 0.0, 0.0, 1.0, 0.0, 0.0, 0.0, 1.0, 0.0, 0.0, 0.0, 1.0, 0.0, 0.0, 0.0, 1.0, 0.0, 0.0, 0.0, 1.0, 0.0, 0.0, 0.0, 1.0, 0.0, 0.0, 0.0, 1.0, 0.0, 0.0, 0.0, 1.0, 0.0, 0.0, 0.0, 1.0, 0.0, 0.0, 0.0, 1.0, 0.0, 0.0, 0.0, 1.0, 0.0, 0.0, 0.0, 1.0, 0.0, 0.0, 0.0, 1.0, 0.0, 0.0, 0.0, 1.0, 0.0, 0.0, 0.0, 1.0, 0.0, 0.0, 0.0, 1.0, 0.0, 0.0, 0.0, 1.0, 0.0, 0.0, 0.0, 1.0, 0.0, 0.0, 0.0, 1.0, 0.0, 0.0, 0.0, 1.0, 0.0, 0.0, 0.0, 1.0, 0.0, 0.0, 0.0, 1.0, 0.0, 0.0, 0.0, 1.0, 0.0, 0.0, 0.0, 1.0, 0.0, 0.0, 0.0, 1.0, 0.0, 0.0, 0.0, 1.0, 0.0, 0.0, 0.0, 1.0, 0.0, 0.0, 0.0, 1.0, 0.0, 0.0, 0.0, 1.0, 0.0, 0.0, 0.0, 1.0, 0.0, 0.0, 0.0, 1.0, 0.0, 0.0, 0.0, 1.0, 0.0, 0.0, 0.0, 1.0, 0.0, 0.0, 0.0, 1.0, 0.0, 0.0, 0.0, 1.0, 0.0, 0.0, 0.0, 1.0, 0.0, 0.0, 0.0, 1.0, 0.0, 0.0, 0.0, 1.0, 0.0, 0.0, 0.0, 1.0, 0.0, 0.0, 0.0, 1.0, 0.0, 0.0, 0.0, 1.0, 0.0, 0.0, 0.0, 1.0, 0.0, 0.0, 0.0, 1.0, 0.0, 0.0, 0.0, 1.0, 0.0, 0.0, 0.0, 1.0, 0.0, 0.0, 0.0, 1.0, 0.0, 0.0, 0.0, 1.0, 0.0, 0.0, 0.0, 1.0, 0.0, 0.0, 0.0, 1.0, 0.0, 0.0, 0.0, 1.0, 0.0, 0.0, 0.0, 1.0, 0.0, 0.0, 0.0, 1.0, 0.0, 0.0, 0.0, 1.0, 0.0, 0.0, 0.0, 1.0, 0.0, 0.0, 0.0, 1.0, 0.0, 0.0, 0.0, 1.0, 0.0, 0.0, 0.0, 1.0, 0.0, 0.0, 0.0, 1.0, 0.0, 0.0, 0.0, 1.0, 0.0, 0.0, 0.0, 1.0, 0.0, 0.0, 0.0, 1.0, 0.0, 0.0, 0.0, 1.0, 0.0, 0.0, 0.0, 1.0, 0.0, 0.0, 0.0, 1.0, 0.0, 0.0, 0.0, 1.0, 0.0, 0.0, 0.0, 1.0, 0.0, 0.0, 0.0, 1.0, 0.0, 0.0, 0.0, 1.0, 0.0, 0.0, 0.0, 1.0, 0.0, 0.0, 0.0, 1.0, 0.0, 0.0, 0.0, 1.0, 0.0, 0.0, 0.0, 1.0, 0.0, 0.0, 0.0, 1.0, 0.0, 0.0, 0.0, 1.0, 0.0, 0.0, 0.0, 1.0, 0.0, 0.0, 0.0, 1.0, 0.0, 0.0, 0.0, 1.0, 0.0, 0.0, 0.0, 1.0, 0.0, 0.0, 0.0, 1.0, 0.0, 0.0, 0.0, 1.0, 0.0, 0.0, 0.0, 1.0, 0.0, 0.0, 0.0, 1.0, 0.0, 0.0, 0.0, 1.0, 0.0, 0.0, 0.0, 1.0, 0.0, 0.0, 0.0, 1.0, 0.0, 0.0, 0.0, 1.0, 0.0, 0.0, 0.0, 1.0, 0.0, 0.0, 0.0, 1.0, 0.0, 0.0, 0.0, 1.0, 0.0, 0.0, 0.0, 1.0, 0.0, 0.0, 0.0, 1.0, 0.0, 0.0, 0.0, 1.0, 0.0, 0.0, 0.0, 1.0, 0.0, 0.0, 0.0, 1.0, 0.0, 0.0, 0.0, 1.0, 0.0, 0.0, 0.0, 1.0, 0.0, 0.0, 0.0, 1.0, 0.0, 0.0, 0.0, 1.0, 0.0, 0.0, 0.0, 1.0, 0.0, 0.0, 0.0, 1.0, 0.0, 0.0, 0.0, 1.0, 0.0, 0.0, 0.0, 1.0, 0.0, 0.0, 0.0, 1.0, 0.0, 0.0, 0.0, 1.0, 0.0, 0.0, 0.0, 1.0, 0.0, 0.0, 0.0, 1.0, 0.0, 0.0, 0.0, 1.0, 0.0, 0.0, 0.0, 1.0, 0.0, 0.0, 0.0, 1.0, 0.0, 0.0, 0.0, 1.0, 0.0, 0.0, 0.0, 1.0, 0.0, 0.0, 0.0, 1.0, 0.0, 0.0, 0.0, 1.0, 0.0, 0.0, 0.0, 1.0, 0.0, 0.0, 0.0, 1.0, 0.0, 0.0, 0.0, 1.0, 0.0, 0.0, 0.0, 1.0, 0.0, 0.0, 0.0, 1.0, 0.0, 0.0, 0.0, 1.0, 0.0, 0.0, 0.0, 1.0, 0.0, 0.0, 0.0, 1.0, 0.0, 0.0, 0.0, 1.0, 0.0, 0.0, 0.0, 1.0, 0.0, 0.0, 0.0, 1.0, 0.0, 0.0, 0.0, 1.0, 0.0, 0.0, 0.0, 1.0, 0.0, 0.0, 0.0, 1.0, 0.0, 0.0, 0.0, 1.0, 0.0, 0.0, 0.0, 1.0, 0.0, 0.0, 0.0, 1.0, 0.0, 0.0, 0.0, 1.0, 0.0, 0.0, 0.0, 1.0, 0.0, 0.0, 0.0, 1.0, 0.0, 0.0, 0.0, 1.0, 0.0, 0.0, 0.0, 1.0, 0.0, 0.0, 0.0, 1.0, 0.0, 0.0, 0.0, 1.0, 0.0, 0.0, 0.0, 1.0, 0.0, 0.0, 0.0, 1.0, 0.0, 0.0, 0.0, 1.0, 0.0, 0.0, 0.0, 1.0, 0.0, 0.0, 0.0, 1.0, 0.0, 0.0, 0.0, 1.0, 0.0, 0.0, 0.0, 1.0, 0.0, 0.0, 0.0, 1.0, 0.0, 0.0, 0.0, 1.0, 0.0, 0.0, 0.0, 1.0, 0.0, 0.0, 0.0, 1.0, 0.0, 0.0, 0.0, 1.0, 0.0, 0.0, 0.0, 1.0, 0.0, 0.0, 0.0, 1.0, 0.0, 0.0, 0.0, 1.0, 0.0, 0.0, 0.0, 1.0, 0.0, 0.0, 0.0, 1.0, 0.0, 0.0, 0.0, 1.0, 0.0, 0.0, 0.0, 1.0, 0.0, 0.0, 0.0, 1.0, 0.0, 0.0, 0.0, 1.0, 0.0, 0.0, 0.0, 1.0, 0.0, 0.0, 0.0, 1.0, 0.0, 0.0, 0.0, 1.0, 0.0, 0.0, 0.0, 1.0, 0.0, 0.0, 0.0, 1.0, 0.0, 0.0, 0.0, 1.0, 0.0, 0.0, 0.0, 1.0, 0.0, 0.0, 0.0, 1.0, 0.0, 0.0, 0.0, 1.0, 0.0, 0.0, 0.0, 1.0, 0.0, 0.0, 0.0, 1.0, 0.0, 0.0, 0.0, 1.0, 0.0, 0.0, 0.0, 1.0, 0.0, 0.0, 0.0, 1.0, 0.0, 0.0, 0.0, 1.0, 0.0, 0.0, 0.0, 1.0, 0.0, 0.0, 0.0, 1.0, 0.0, 0.0, 0.0, 1.0, 0.0, 0.0, 0.0, 1.0, 0.0, 0.0, 0.0, 1.0, 0.0, 0.0, 0.0, 1.0, 0.0, 0.0, 0.0, 1.0, 0.0, 0.0, 0.0, 1.0, 0.0, 0.0, 0.0, 1.0, 0.0, 0.0, 0.0, 1.0, 0.0, 0.0, 0.0, 1.0, 0.0, 0.0, 0.0, 1.0, 0.0, 0.0, 0.0, 1.0, 0.0, 0.0, 0.0, 1.0, 0.0, 0.0, 0.0, 1.0, 0.0, 0.0, 0.0, 1.0, 0.0, 0.0, 0.0, 1.0, 0.0, 0.0, 0.0, 1.0, 0.0, 0.0, 0.0, 1.0, 0.0, 0.0, 0.0, 1.0, 0.0, 0.0, 0.0, 1.0, 0.0, 0.0, 0.0, 1.0, 0.0, 0.0, 0.0, 1.0, 0.0, 0.0, 0.0, 1.0, 0.0, 0.0, 0.0, 1.0, 0.0, 0.0, 0.0, 1.0, 0.0, 0.0, 0.0, 1.0, 0.0, 0.0, 0.0, 1.0, 0.0, 0.0, 0.0, 1.0, 0.0, 0.0, 0.0, 1.0, 0.0, 0.0, 0.0, 1.0, 0.0, 0.0, 0.0, 1.0, 0.0, 0.0, 0.0, 1.0, 0.0, 0.0, 0.0, 1.0, 0.0, 0.0, 0.0, 1.0, 0.0, 0.0, 0.0, 1.0, 0.0, 0.0, 0.0, 1.0, 0.0, 0.0, 0.0, 1.0, 0.0, 0.0, 0.0, 1.0, 0.0, 0.0, 0.0, 1.0, 0.0, 0.0, 0.0, 1.0, 0.0, 0.0, 0.0, 1.0, 0.0, 0.0, 0.0, 1.0, 0.0, 0.0, 0.0, 1.0, 0.0, 0.0, 0.0, 1.0, 0.0, 0.0, 0.0, 1.0, 0.0, 0.0, 0.0, 1.0, 0.0, 0.0, 0.0, 1.0, 0.0, 0.0, 0.0, 1.0, 0.0, 0.0, 0.0, 1.0, 0.0, 0.0, 0.0, 1.0, 0.0, 0.0, 0.0, 1.0, 0.0, 0.0, 0.0, 1.0, 0.0, 0.0, 0.0, 1.0, 0.0, 0.0, 0.0, 1.0, 0.0, 0.0, 0.0, 1.0, 0.0, 0.0, 0.0, 1.0, 0.0, 0.0, 0.0, 1.0, 0.0, 0.0, 0.0, 1.0, 0.0, 0.0, 0.0, 1.0, 0.0, 0.0, 0.0, 1.0, 0.0, 0.0, 0.0, 1.0, 0.0, 0.0, 0.0, 1.0, 0.0, 0.0, 0.0, 1.0, 0.0, 0.0, 0.0, 1.0, 0.0, 0.0, 0.0, 1.0, 0.0, 0.0, 0.0, 1.0, 0.0, 0.0, 0.0, 1.0, 0.0, 0.0, 0.0, 1.0, 0.0, 0.0, 0.0, 1.0, 0.0, 0.0, 0.0, 1.0, 0.0, 0.0, 0.0, 1.0, 0.0, 0.0, 0.0, 1.0, 0.0, 0.0, 0.0, 1.0, 0.0, 0.0, 0.0, 1.0, 0.0, 0.0, 0.0, 1.0, 0.0, 0.0, 0.0, 1.0, 0.0, 0.0, 0.0, 1.0, 0.0, 0.0, 0.0, 1.0, 0.0, 0.0, 0.0, 1.0, 0.0, 0.0, 0.0, 1.0, 0.0, 0.0, 0.0, 1.0, 0.0, 0.0, 0.0, 1.0, 0.0, 0.0, 0.0, 1.0, 0.0, 0.0, 0.0, 1.0, 0.0, 0.0, 0.0, 1.0, 0.0, 0.0, 0.0, 1.0, 0.0, 0.0, 0.0, 1.0, 0.0, 0.0, 0.0, 1.0, 0.0, 0.0, 0.0, 1.0, 0.0, 0.0, 0.0, 1.0, 0.0, 0.0, 0.0, 1.0, 0.0, 0.0, 0.0, 1.0, 0.0, 0.0, 0.0, 1.0, 0.0, 0.0, 0.0, 1.0, 0.0, 0.0, 0.0, 1.0, 0.0, 0.0, 0.0, 1.0, 0.0, 0.0, 0.0, 1.0, 0.0, 0.0, 0.0, 1.0, 0.0, 0.0, 0.0, 1.0, 0.0, 0.0, 0.0, 1.0, 0.0, 0.0, 0.0, 1.0, 0.0, 0.0, 0.0, 1.0, 0.0, 0.0, 0.0, 1.0, 0.0, 0.0, 0.0, 1.0, 0.0, 0.0, 0.0, 1.0, 0.0, 0.0, 0.0, 1.0, 0.0, 0.0, 0.0, 1.0, 0.0, 0.0, 0.0, 1.0, 0.0, 0.0, 0.0, 1.0, 0.0, 0.0, 0.0, 1.0, 0.0, 0.0, 0.0, 1.0, 0.0, 0.0, 0.0, 1.0, 0.0, 0.0, 0.0, 1.0, 0.0, 0.0, 0.0, 1.0, 0.0, 0.0, 0.0, 1.0, 0.0, 0.0, 0.0, 1.0, 0.0, 0.0, 0.0, 1.0, 0.0, 0.0, 0.0, 1.0, 0.0, 0.0, 0.0, 1.0])
me_cube_001.materials.append(mat_invisible)
me_cube_001.materials.append(mat_steel)
me_cube_001.materials.append(mat_wood)
me_cube_001.materials.append(mat_bone)
me_cube_001.update()

# ---- objects
ob_u_015_pipes_left_1 = bpy.data.objects.new('u_015_pipes_left_1', me_cube_001)

# ---- transforms, parenting, visibility, modifiers, constraints
ob_u_015_pipes_left_1.location = (0.0, 0.0, 0.0)

# ---- collection membership
col_u_015_pipes_left_1.objects.link(ob_u_015_pipes_left_1)

# ---- scene / render settings (as saved in the file)
scene.frame_start = 1; scene.frame_end = 250; scene.frame_set(1)
scene.render.engine = 'BLENDER_EEVEE_NEXT'
scene.render.bake_bias = 0.0
scene.render.bake_samples = 0
scene.cycles.sampling_pattern = 'TABULATED_SOBOL'
scene.eevee.use_volume_custom_range = False
bpy.context.view_layer.update()

# ---- added for rendering (the .blend has no active camera and no usable light): camera, sun
cam_auto = bpy.data.cameras.new('AutoCamera')
cam_auto.lens = 50.0
cam_auto.sensor_width = 36.0
cam_auto.clip_end = 1000.0
ob_auto_camera = bpy.data.objects.new('AutoCamera', cam_auto)
scene.collection.objects.link(ob_auto_camera)
ob_auto_camera.location = (3.47591, -5.88301, 4.30833)
ob_auto_camera.rotation_euler = (1.09748, -7.21219e-08, 0.694738)
scene.camera = ob_auto_camera
light_auto_sun = bpy.data.lights.new('AutoSun', 'SUN')
light_auto_sun.energy = 3.0
light_auto_sun.angle = 0.0523599
ob_auto_sun = bpy.data.objects.new('AutoSun', light_auto_sun)
scene.collection.objects.link(ob_auto_sun)
ob_auto_sun.rotation_euler = (0.872665, 0.174533, 0.523599)
bpy.context.view_layer.update()
